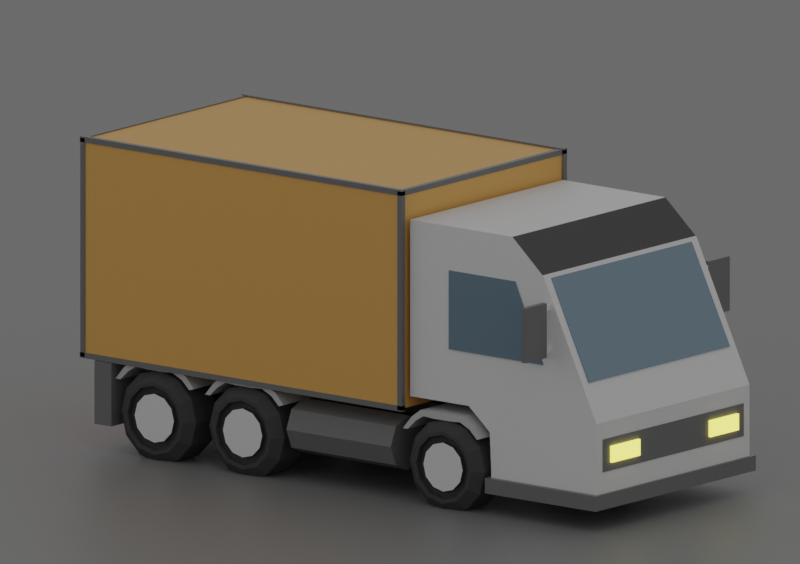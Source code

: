 # Source: Lorry.blend  (saved by Blender 2.92.15; exported with 4.5.12 LTS)
import bpy
from mathutils import Matrix  # noqa: F401  (used for matrix-valued properties, if any)

bpy.ops.wm.read_factory_settings(use_empty=True)
scene = bpy.context.scene
scene.name = 'Scene'

# ---- collections
col_collection = bpy.data.collections.new('Collection'); scene.collection.children.link(col_collection)

# ---- materials (node trees are filled in below, after node groups)
mat_material_006 = bpy.data.materials.new('Material.006')
mat_material_006.use_transparent_shadow = False
mat_material_003 = bpy.data.materials.new('Material.003')
mat_material_003.use_transparent_shadow = False
mat_material_001 = bpy.data.materials.new('Material.001')
mat_material_001.use_transparent_shadow = False
mat_material_002 = bpy.data.materials.new('Material.002')
mat_material_002.use_transparent_shadow = False
mat_material_004 = bpy.data.materials.new('Material.004')
mat_material_004.use_transparent_shadow = False
mat_tire_001 = bpy.data.materials.new('tire.001')
mat_tire_001.alpha_threshold = 0.0
mat_tire_001.use_transparent_shadow = False
mat_tire_001.diffuse_color = (0.07658, 0.07658, 0.07658, 1.0)
mat_tire_001.roughness = 0.5
mat_wheelhub_001 = bpy.data.materials.new('wheelhub.001')
mat_wheelhub_001.alpha_threshold = 0.0
mat_wheelhub_001.use_transparent_shadow = False
mat_wheelhub_001.roughness = 0.5
mat_axle_001 = bpy.data.materials.new('axle.001')
mat_axle_001.alpha_threshold = 0.0
mat_axle_001.use_transparent_shadow = False
mat_axle_001.diffuse_color = (0.06372, 0.06372, 0.06372, 1.0)
mat_axle_001.roughness = 0.5
mat_material_007 = bpy.data.materials.new('Material.007')
mat_material_007.use_transparent_shadow = False
mat_material_005 = bpy.data.materials.new('Material.005')
mat_material_005.use_transparent_shadow = False
mat_material = bpy.data.materials.new('Material')
mat_material.use_transparent_shadow = False
mat_material_008 = bpy.data.materials.new('Material.008')
mat_material_008.use_transparent_shadow = False

# ---- material node trees
mat_material_006.use_nodes = True; mat_material_006.node_tree.nodes.clear()
_N = mat_material_006.node_tree.nodes; _L = mat_material_006.node_tree.links
n0 = _N.new('ShaderNodeBsdfPrincipled'); n0.name = 'Principled BSDF'; n0.location = (10, 300)
n0.distribution = 'GGX'
n0.subsurface_method = 'BURLEY'
n0.inputs[3].default_value = 1.45
n0.inputs[27].default_value = (0.0, 0.0, 0.0, 1.0)
n0.inputs[28].default_value = 1.0
n1 = _N.new('ShaderNodeOutputMaterial'); n1.name = 'Material Output'; n1.location = (300, 300)
_L.new(n0.outputs[0], n1.inputs[0])
n1.is_active_output = True
mat_material_003.use_nodes = True; mat_material_003.node_tree.nodes.clear()
_N = mat_material_003.node_tree.nodes; _L = mat_material_003.node_tree.links
n0 = _N.new('ShaderNodeBsdfPrincipled'); n0.name = 'Principled BSDF'; n0.location = (10, 300)
n0.distribution = 'GGX'
n0.subsurface_method = 'BURLEY'
n0.inputs[0].default_value = (0.04445, 0.04445, 0.04445, 1.0)
n0.inputs[3].default_value = 1.45
n0.inputs[27].default_value = (0.0, 0.0, 0.0, 1.0)
n0.inputs[28].default_value = 1.0
n1 = _N.new('ShaderNodeOutputMaterial'); n1.name = 'Material Output'; n1.location = (300, 300)
_L.new(n0.outputs[0], n1.inputs[0])
n1.is_active_output = True
mat_material_001.use_nodes = True; mat_material_001.node_tree.nodes.clear()
_N = mat_material_001.node_tree.nodes; _L = mat_material_001.node_tree.links
n0 = _N.new('ShaderNodeBsdfPrincipled'); n0.name = 'Principled BSDF'; n0.location = (10, 300)
n0.distribution = 'GGX'
n0.subsurface_method = 'BURLEY'
n0.inputs[0].default_value = (0.1786, 0.262, 0.3343, 1.0)
n0.inputs[1].default_value = 0.2206
n0.inputs[2].default_value = 0.0
n0.inputs[3].default_value = 1.45
n0.inputs[27].default_value = (0.0, 0.0, 0.0, 1.0)
n0.inputs[28].default_value = 1.0
n1 = _N.new('ShaderNodeOutputMaterial'); n1.name = 'Material Output'; n1.location = (300, 300)
_L.new(n0.outputs[0], n1.inputs[0])
n1.is_active_output = True
mat_material_002.use_nodes = True; mat_material_002.node_tree.nodes.clear()
_N = mat_material_002.node_tree.nodes; _L = mat_material_002.node_tree.links
n0 = _N.new('ShaderNodeBsdfPrincipled'); n0.name = 'Principled BSDF'; n0.location = (10, 300)
n0.distribution = 'GGX'
n0.subsurface_method = 'BURLEY'
n0.inputs[0].default_value = (0.1845, 0.1845, 0.1845, 1.0)
n0.inputs[2].default_value = 0.2794
n0.inputs[3].default_value = 1.45
n0.inputs[13].default_value = 0.09559
n0.inputs[27].default_value = (0.0, 0.0, 0.0, 1.0)
n0.inputs[28].default_value = 1.0
n1 = _N.new('ShaderNodeOutputMaterial'); n1.name = 'Material Output'; n1.location = (300, 300)
_L.new(n0.outputs[0], n1.inputs[0])
n1.is_active_output = True
mat_material_004.use_nodes = True; mat_material_004.node_tree.nodes.clear()
_N = mat_material_004.node_tree.nodes; _L = mat_material_004.node_tree.links
n0 = _N.new('ShaderNodeBsdfPrincipled'); n0.name = 'Principled BSDF'; n0.location = (10, 300)
n0.distribution = 'GGX'
n0.subsurface_method = 'BURLEY'
n0.inputs[0].default_value = (0.7991, 0.7084, 0.107, 1.0)
n0.inputs[3].default_value = 1.45
n0.inputs[27].default_value = (0.7991, 0.7084, 0.107, 1.0)
n0.inputs[28].default_value = 2.6
n1 = _N.new('ShaderNodeOutputMaterial'); n1.name = 'Material Output'; n1.location = (300, 300)
_L.new(n0.outputs[0], n1.inputs[0])
n1.is_active_output = True
mat_material_007.use_nodes = True; mat_material_007.node_tree.nodes.clear()
_N = mat_material_007.node_tree.nodes; _L = mat_material_007.node_tree.links
n0 = _N.new('ShaderNodeBsdfPrincipled'); n0.name = 'Principled BSDF'; n0.location = (10, 300)
n0.distribution = 'GGX'
n0.subsurface_method = 'BURLEY'
n0.inputs[0].default_value = (0.8, 0.4194, 0.1064, 1.0)
n0.inputs[3].default_value = 1.45
n0.inputs[27].default_value = (0.0, 0.0, 0.0, 1.0)
n0.inputs[28].default_value = 1.0
n1 = _N.new('ShaderNodeOutputMaterial'); n1.name = 'Material Output'; n1.location = (300, 300)
_L.new(n0.outputs[0], n1.inputs[0])
n1.is_active_output = True
mat_material_005.use_nodes = True; mat_material_005.node_tree.nodes.clear()
_N = mat_material_005.node_tree.nodes; _L = mat_material_005.node_tree.links
n0 = _N.new('ShaderNodeBsdfPrincipled'); n0.name = 'Principled BSDF'; n0.location = (10, 300)
n0.distribution = 'GGX'
n0.subsurface_method = 'BURLEY'
n0.inputs[0].default_value = (0.7991, 0.03071, 0.03434, 1.0)
n0.inputs[3].default_value = 1.45
n0.inputs[18].default_value = 0.4191
n0.inputs[27].default_value = (0.7991, 0.03071, 0.03434, 1.0)
n0.inputs[28].default_value = 2.4
n1 = _N.new('ShaderNodeOutputMaterial'); n1.name = 'Material Output'; n1.location = (300, 300)
_L.new(n0.outputs[0], n1.inputs[0])
n1.is_active_output = True
mat_material.use_nodes = True; mat_material.node_tree.nodes.clear()
_N = mat_material.node_tree.nodes; _L = mat_material.node_tree.links
n0 = _N.new('ShaderNodeBsdfPrincipled'); n0.name = 'Principled BSDF'; n0.location = (10, 300)
n0.distribution = 'GGX'
n0.subsurface_method = 'BURLEY'
n0.inputs[0].default_value = (0.5173, 0.5173, 0.5173, 1.0)
n0.inputs[3].default_value = 1.45
n0.inputs[27].default_value = (0.0, 0.0, 0.0, 1.0)
n0.inputs[28].default_value = 1.0
n1 = _N.new('ShaderNodeOutputMaterial'); n1.name = 'Material Output'; n1.location = (300, 300)
_L.new(n0.outputs[0], n1.inputs[0])
n1.is_active_output = True
mat_material_008.use_nodes = True; mat_material_008.node_tree.nodes.clear()
_N = mat_material_008.node_tree.nodes; _L = mat_material_008.node_tree.links
n0 = _N.new('ShaderNodeBsdfPrincipled'); n0.name = 'Principled BSDF'; n0.location = (10, 300)
n0.distribution = 'GGX'
n0.subsurface_method = 'BURLEY'
n0.inputs[0].default_value = (0.214, 0.214, 0.214, 1.0)
n0.inputs[3].default_value = 1.45
n0.inputs[27].default_value = (0.0, 0.0, 0.0, 1.0)
n0.inputs[28].default_value = 1.0
n1 = _N.new('ShaderNodeOutputMaterial'); n1.name = 'Material Output'; n1.location = (300, 300)
_L.new(n0.outputs[0], n1.inputs[0])
n1.is_active_output = True

# ---- world
world_world = bpy.data.worlds.new('World'); scene.world = world_world
world_world.use_nodes = True; world_world.node_tree.nodes.clear()
_N = world_world.node_tree.nodes; _L = world_world.node_tree.links
n0 = _N.new('ShaderNodeOutputWorld'); n0.name = 'World Output'; n0.location = (300, 300)
n1 = _N.new('ShaderNodeBackground'); n1.name = 'Background'; n1.location = (10, 300)
n1.inputs[0].default_value = (0.65, 0.65, 0.65, 1.0)
n1.inputs[1].default_value = 0.6
_L.new(n1.outputs[0], n0.inputs[0])
n0.is_active_output = True
world_world.color = (0.05088, 0.05088, 0.05088)
world_world.use_sun_shadow = False
world_world.sun_shadow_jitter_overblur = 0.0

# ---- cameras
cam_camera = bpy.data.cameras.new('Camera')
cam_camera.type = 'ORTHO'
cam_camera.ortho_scale = 14.3

# ---- meshes
me_cube_002 = bpy.data.meshes.new('Cube.002')
me_cube_002.from_pydata([(-1.0, -1.003, -1.225), (-1.0, -1.0, 1.0), (-1.0, 1.0, -1.0), (-1.0, 0.7079, 1.393), (1.0, -1.003, -1.225), (1.0, -1.0, 1.0), (1.0, 1.0, -1.0), (1.0, 0.7079, 1.393), (-1.0, 1.935, -1.169), (-1.0, 1.935, -1.164), (1.0, 1.935, -1.169), (1.0, 1.935, -1.164), (-1.0, -1.751, -1.225), (-1.0, -1.751, 1.0), (1.0, -1.751, -1.225), (1.0, -1.751, 1.0), (-1.0, -0.486, -2.275), (-1.0, 1.0, -2.275), (1.0, -0.486, -2.275), (1.0, 1.0, -2.275), (-1.0, 1.935, -2.275), (1.0, 1.935, -2.275), (-1.0, 0.0, -1.0), (-1.0, 0.0, 1.0), (1.0, 0.0, -1.0), (1.0, 0.0, 1.0), (-1.0, 0.0, -2.275), (1.0, 0.0, -2.275), (-1.0, -0.5207, -1.638), (1.0, -0.5207, -1.638), (1.0, 1.0, -1.638), (1.0, 1.935, -1.638), (-1.0, 1.935, -1.638), (-1.0, 1.0, -1.638), (1.0, 0.0, -1.638), (-1.0, 0.0, -1.638), (-1.0, -0.486, -2.617), (-1.0, 1.0, -2.617), (1.0, -0.486, -2.617), (1.0, 1.0, -2.617), (-1.0, 1.935, -2.617), (1.0, 1.935, -2.617), (-1.0, 0.0, -2.617), (1.0, 0.0, -2.617), (-1.0, -2.349, -1.225), (-1.0, -2.349, 1.0), (1.0, -2.349, -1.225), (1.0, -2.349, 1.0), (-1.0, -1.0, 2.001), (-1.0, 0.7079, 1.382), (1.0, -1.0, 2.001), (1.0, 0.7079, 1.382), (-1.0, -1.751, 2.001), (1.0, -1.751, 2.001), (-1.0, 0.0, 2.001), (1.0, 0.0, 2.001), (-1.0, -2.349, 2.001), (1.0, -2.349, 2.001), (-0.9197, 1.541, -0.5179), (-0.9197, 0.6608, 1.278), (-0.9197, 1.631, -0.4739), (-0.9197, 0.7506, 1.322), (0.9197, 1.541, -0.5179), (0.9197, 0.6608, 1.278), (0.9197, 1.631, -0.4739), (0.9197, 0.7506, 1.322), (-1.012, -1.444, -0.242), (-1.012, -1.444, 1.198), (-1.012, 0.03705, -0.242), (-1.012, 0.0741, 1.198), (-0.8278, -1.444, -0.242), (-0.8278, -1.444, 1.198), (-0.8278, 0.03705, -0.242), (-0.8278, 0.0741, 1.198), (-1.012, 0.7184, -0.242), (-1.012, 0.7184, -0.2427), (-0.8278, 0.7184, -0.242), (-0.8278, 0.7184, -0.2427), (0.8278, -1.444, -0.242), (0.8278, -1.444, 1.198), (0.8278, 0.03705, -0.242), (0.8278, 0.0741, 1.198), (1.012, -1.444, -0.242), (1.012, -1.444, 1.198), (1.012, 0.03705, -0.242), (1.012, 0.0741, 1.198), (0.8278, 0.7184, -0.242), (0.8278, 0.7184, -0.2427), (1.012, 0.7184, -0.242), (1.012, 0.7184, -0.2427), (-0.9197, 1.746, -2.073), (-0.9197, 1.746, -1.473), (-0.9197, 1.946, -2.073), (-0.9197, 1.946, -1.473), (0.9197, 1.746, -2.073), (0.9197, 1.746, -1.473), (0.9197, 1.946, -2.073), (0.9197, 1.946, -1.473), (0.4599, 1.796, -1.923), (0.4599, 1.796, -1.623), (0.4599, 1.996, -1.923), (0.4599, 1.996, -1.623), (0.8278, 1.796, -1.923), (0.8278, 1.796, -1.623), (0.8278, 1.996, -1.923), (0.8278, 1.996, -1.623), (-0.8278, 1.796, -1.923), (-0.8278, 1.796, -1.623), (-0.8278, 1.996, -1.923), (-0.8278, 1.996, -1.623), (-0.4599, 1.796, -1.923), (-0.4599, 1.796, -1.623), (-0.4599, 1.996, -1.923), (-0.4599, 1.996, -1.623), (-1.048, -0.5484, -2.743), (-1.048, -0.5484, -2.465), (-1.048, 1.997, -2.743), (-1.048, 1.997, -2.465), (1.048, -0.5484, -2.743), (1.048, -0.5484, -2.465), (1.048, 1.997, -2.743), (1.048, 1.997, -2.465)], [], [(22, 23, 3, 2), (3, 7, 11, 9), (24, 25, 5, 4), (0, 4, 14, 12), (31, 30, 19, 21), (45, 47, 57, 56), (8, 9, 11, 10), (2, 3, 9, 8), (7, 6, 10, 11), (29, 28, 16, 18), (12, 14, 46, 44), (3, 23, 54, 49), (4, 5, 15, 14), (1, 0, 12, 13), (20, 21, 41, 40), (21, 19, 39, 41), (32, 31, 21, 20), (35, 33, 17, 26), (33, 32, 20, 17), (34, 29, 18, 27), (30, 34, 27, 19), (28, 35, 26, 16), (27, 18, 38, 43), (13, 45, 56, 52), (6, 7, 25, 24), (0, 1, 23, 22), (0, 22, 35, 28), (6, 24, 34, 30), (24, 4, 29, 34), (2, 8, 32, 33), (22, 2, 33, 35), (8, 10, 31, 32), (4, 0, 28, 29), (10, 6, 30, 31), (42, 43, 38, 36), (39, 37, 40, 41), (37, 39, 43, 42), (19, 27, 43, 39), (16, 26, 42, 36), (26, 17, 37, 42), (17, 20, 40, 37), (18, 16, 36, 38), (46, 47, 45, 44), (13, 12, 44, 45), (7, 3, 49, 51), (14, 15, 47, 46), (55, 54, 48, 50), (50, 48, 52, 53), (51, 49, 54, 55), (53, 52, 56, 57), (1, 13, 52, 48), (25, 7, 51, 55), (47, 15, 53, 57), (15, 5, 50, 53), (23, 1, 48, 54), (5, 25, 55, 50), (58, 59, 61, 60), (60, 61, 65, 64), (64, 65, 63, 62), (62, 63, 59, 58), (60, 64, 62, 58), (65, 61, 59, 63), (66, 67, 69, 68), (73, 72, 76, 77), (72, 73, 71, 70), (70, 71, 67, 66), (68, 72, 70, 66), (73, 69, 67, 71), (74, 75, 77, 76), (72, 68, 74, 76), (69, 73, 77, 75), (68, 69, 75, 74), (78, 79, 81, 80), (85, 84, 88, 89), (84, 85, 83, 82), (82, 83, 79, 78), (80, 84, 82, 78), (85, 81, 79, 83), (86, 87, 89, 88), (84, 80, 86, 88), (81, 85, 89, 87), (80, 81, 87, 86), (90, 91, 93, 92), (92, 93, 97, 96), (96, 97, 95, 94), (94, 95, 91, 90), (92, 96, 94, 90), (97, 93, 91, 95), (98, 99, 101, 100), (100, 101, 105, 104), (104, 105, 103, 102), (102, 103, 99, 98), (100, 104, 102, 98), (105, 101, 99, 103), (106, 107, 109, 108), (108, 109, 113, 112), (112, 113, 111, 110), (110, 111, 107, 106), (108, 112, 110, 106), (113, 109, 107, 111), (114, 115, 117, 116), (116, 117, 121, 120), (120, 121, 119, 118), (118, 119, 115, 114), (116, 120, 118, 114), (121, 117, 115, 119)])
me_cube_002.polygons.foreach_set('material_index', [0, 0, 0, 0, 0, 0, 0, 0, 0, 0, 0, 0, 0, 0, 0, 0, 0, 0, 0, 0, 0, 0, 0, 0, 0, 0, 0, 0, 0, 0, 0, 0, 0, 0, 0, 0, 0, 0, 0, 0, 0, 0, 0, 0, 0, 0, 0, 0, 1, 0, 0, 0, 0, 0, 0, 0, 2, 2, 2, 2, 2, 2, 2, 2, 2, 2, 2, 2, 2, 2, 2, 2, 2, 2, 2, 2, 2, 2, 2, 2, 2, 2, 3, 3, 3, 3, 3, 3, 4, 4, 4, 4, 4, 4, 4, 4, 4, 4, 4, 4, 3, 3, 3, 3, 3, 3])
_uv = me_cube_002.uv_layers.new(name='UVMap')
_uv.uv.foreach_set('vector', [0.375, 0.125, 0.625, 0.125, 0.625, 0.25, 0.375, 0.25, 0.875, 0.5, 0.625, 0.5, 0.625, 0.5, 0.875, 0.5, 0.375, 0.625, 0.625, 0.625, 0.625, 0.75, 0.375, 0.75, 0.125, 0.75, 0.375, 0.75, 0.375, 0.75, 0.125, 0.75, 0.375, 0.5, 0.375, 0.5, 0.375, 0.5, 0.375, 0.5, 0.625, 1.0, 0.625, 0.75, 0.625, 0.75, 0.625, 1.0, 0.375, 0.25, 0.625, 0.25, 0.625, 0.5, 0.375, 0.5, 0.375, 0.25, 0.625, 0.25, 0.625, 0.25, 0.375, 0.25, 0.625, 0.5, 0.375, 0.5, 0.375, 0.5, 0.625, 0.5, 0.375, 0.75, 0.125, 0.75, 0.125, 0.75, 0.375, 0.75, 0.125, 0.75, 0.375, 0.75, 0.375, 0.75, 0.125, 0.75, 0.625, 0.25, 0.625, 0.125, 0.625, 0.125, 0.625, 0.25, 0.375, 0.75, 0.625, 0.75, 0.625, 0.75, 0.375, 0.75, 0.625, 0.0, 0.375, 0.0, 0.375, 0.0, 0.625, 0.0, 0.375, 0.25, 0.375, 0.5, 0.375, 0.5, 0.375, 0.25, 0.375, 0.5, 0.375, 0.5, 0.375, 0.5, 0.375, 0.5, 0.375, 0.25, 0.375, 0.5, 0.375, 0.5, 0.375, 0.25, 0.375, 0.125, 0.375, 0.25, 0.375, 0.25, 0.375, 0.125, 0.375, 0.25, 0.375, 0.25, 0.375, 0.25, 0.375, 0.25, 0.375, 0.625, 0.375, 0.75, 0.375, 0.75, 0.375, 0.625, 0.375, 0.5, 0.375, 0.625, 0.375, 0.625, 0.375, 0.5, 0.375, 0.0, 0.375, 0.125, 0.375, 0.125, 0.375, 0.0, 0.375, 0.625, 0.375, 0.75, 0.375, 0.75, 0.375, 0.625, 0.625, 0.0, 0.625, 0.0, 0.625, 0.0, 0.625, 0.0, 0.375, 0.5, 0.625, 0.5, 0.625, 0.625, 0.375, 0.625, 0.375, 0.0, 0.625, 0.0, 0.625, 0.125, 0.375, 0.125, 0.375, 0.0, 0.375, 0.125, 0.375, 0.125, 0.375, 0.0, 0.375, 0.5, 0.375, 0.625, 0.375, 0.625, 0.375, 0.5, 0.375, 0.625, 0.375, 0.75, 0.375, 0.75, 0.375, 0.625, 0.375, 0.25, 0.375, 0.25, 0.375, 0.25, 0.375, 0.25, 0.375, 0.125, 0.375, 0.25, 0.375, 0.25, 0.375, 0.125, 0.375, 0.25, 0.375, 0.5, 0.375, 0.5, 0.375, 0.25, 0.375, 0.75, 0.125, 0.75, 0.125, 0.75, 0.375, 0.75, 0.375, 0.5, 0.375, 0.5, 0.375, 0.5, 0.375, 0.5, 0.125, 0.625, 0.375, 0.625, 0.375, 0.75, 0.125, 0.75, 0.375, 0.5, 0.125, 0.5, 0.125, 0.5, 0.375, 0.5, 0.125, 0.5, 0.375, 0.5, 0.375, 0.625, 0.125, 0.625, 0.375, 0.5, 0.375, 0.625, 0.375, 0.625, 0.375, 0.5, 0.375, 0.0, 0.375, 0.125, 0.375, 0.125, 0.375, 0.0, 0.375, 0.125, 0.375, 0.25, 0.375, 0.25, 0.375, 0.125, 0.375, 0.25, 0.375, 0.25, 0.375, 0.25, 0.375, 0.25, 0.375, 0.75, 0.125, 0.75, 0.125, 0.75, 0.375, 0.75, 0.375, 0.75, 0.625, 0.75, 0.625, 1.0, 0.375, 1.0, 0.625, 0.0, 0.375, 0.0, 0.375, 0.0, 0.625, 0.0, 0.625, 0.5, 0.875, 0.5, 0.875, 0.5, 0.625, 0.5, 0.375, 0.75, 0.625, 0.75, 0.625, 0.75, 0.375, 0.75, 0.625, 0.625, 0.875, 0.625, 0.875, 0.75, 0.625, 0.75, 0.625, 0.75, 0.875, 0.75, 0.875, 0.75, 0.625, 0.75, 0.625, 0.5, 0.875, 0.5, 0.875, 0.625, 0.625, 0.625, 0.625, 0.75, 0.875, 0.75, 0.875, 0.75, 0.625, 0.75, 0.625, 0.0, 0.625, 0.0, 0.625, 0.0, 0.625, 0.0, 0.625, 0.625, 0.625, 0.5, 0.625, 0.5, 0.625, 0.625, 0.625, 0.75, 0.625, 0.75, 0.625, 0.75, 0.625, 0.75, 0.625, 0.75, 0.625, 0.75, 0.625, 0.75, 0.625, 0.75, 0.625, 0.125, 0.625, 0.0, 0.625, 0.0, 0.625, 0.125, 0.625, 0.75, 0.625, 0.625, 0.625, 0.625, 0.625, 0.75, 0.375, 0.0, 0.625, 0.0, 0.625, 0.25, 0.375, 0.25, 0.375, 0.25, 0.625, 0.25, 0.625, 0.5, 0.375, 0.5, 0.375, 0.5, 0.625, 0.5, 0.625, 0.75, 0.375, 0.75, 0.375, 0.75, 0.625, 0.75, 0.625, 1.0, 0.375, 1.0, 0.125, 0.5, 0.375, 0.5, 0.375, 0.75, 0.125, 0.75, 0.625, 0.5, 0.875, 0.5, 0.875, 0.75, 0.625, 0.75, 0.375, 0.0, 0.625, 0.0, 0.625, 0.25, 0.375, 0.25, 0.625, 0.5, 0.375, 0.5, 0.375, 0.5, 0.625, 0.5, 0.375, 0.5, 0.625, 0.5, 0.625, 0.75, 0.375, 0.75, 0.375, 0.75, 0.625, 0.75, 0.625, 1.0, 0.375, 1.0, 0.125, 0.5, 0.375, 0.5, 0.375, 0.75, 0.125, 0.75, 0.625, 0.5, 0.875, 0.5, 0.875, 0.75, 0.625, 0.75, 0.375, 0.25, 0.625, 0.25, 0.625, 0.5, 0.375, 0.5, 0.375, 0.5, 0.125, 0.5, 0.125, 0.5, 0.375, 0.5, 0.875, 0.5, 0.625, 0.5, 0.625, 0.5, 0.875, 0.5, 0.375, 0.25, 0.625, 0.25, 0.625, 0.25, 0.375, 0.25, 0.375, 0.0, 0.625, 0.0, 0.625, 0.25, 0.375, 0.25, 0.625, 0.5, 0.375, 0.5, 0.375, 0.5, 0.625, 0.5, 0.375, 0.5, 0.625, 0.5, 0.625, 0.75, 0.375, 0.75, 0.375, 0.75, 0.625, 0.75, 0.625, 1.0, 0.375, 1.0, 0.125, 0.5, 0.375, 0.5, 0.375, 0.75, 0.125, 0.75, 0.625, 0.5, 0.875, 0.5, 0.875, 0.75, 0.625, 0.75, 0.375, 0.25, 0.625, 0.25, 0.625, 0.5, 0.375, 0.5, 0.375, 0.5, 0.125, 0.5, 0.125, 0.5, 0.375, 0.5, 0.875, 0.5, 0.625, 0.5, 0.625, 0.5, 0.875, 0.5, 0.375, 0.25, 0.625, 0.25, 0.625, 0.25, 0.375, 0.25, 0.375, 0.0, 0.625, 0.0, 0.625, 0.25, 0.375, 0.25, 0.375, 0.25, 0.625, 0.25, 0.625, 0.5, 0.375, 0.5, 0.375, 0.5, 0.625, 0.5, 0.625, 0.75, 0.375, 0.75, 0.375, 0.75, 0.625, 0.75, 0.625, 1.0, 0.375, 1.0, 0.125, 0.5, 0.375, 0.5, 0.375, 0.75, 0.125, 0.75, 0.625, 0.5, 0.875, 0.5, 0.875, 0.75, 0.625, 0.75, 0.375, 0.0, 0.625, 0.0, 0.625, 0.25, 0.375, 0.25, 0.375, 0.25, 0.625, 0.25, 0.625, 0.5, 0.375, 0.5, 0.375, 0.5, 0.625, 0.5, 0.625, 0.75, 0.375, 0.75, 0.375, 0.75, 0.625, 0.75, 0.625, 1.0, 0.375, 1.0, 0.125, 0.5, 0.375, 0.5, 0.375, 0.75, 0.125, 0.75, 0.625, 0.5, 0.875, 0.5, 0.875, 0.75, 0.625, 0.75, 0.375, 0.0, 0.625, 0.0, 0.625, 0.25, 0.375, 0.25, 0.375, 0.25, 0.625, 0.25, 0.625, 0.5, 0.375, 0.5, 0.375, 0.5, 0.625, 0.5, 0.625, 0.75, 0.375, 0.75, 0.375, 0.75, 0.625, 0.75, 0.625, 1.0, 0.375, 1.0, 0.125, 0.5, 0.375, 0.5, 0.375, 0.75, 0.125, 0.75, 0.625, 0.5, 0.875, 0.5, 0.875, 0.75, 0.625, 0.75, 0.375, 0.0, 0.625, 0.0, 0.625, 0.25, 0.375, 0.25, 0.375, 0.25, 0.625, 0.25, 0.625, 0.5, 0.375, 0.5, 0.375, 0.5, 0.625, 0.5, 0.625, 0.75, 0.375, 0.75, 0.375, 0.75, 0.625, 0.75, 0.625, 1.0, 0.375, 1.0, 0.125, 0.5, 0.375, 0.5, 0.375, 0.75, 0.125, 0.75, 0.625, 0.5, 0.875, 0.5, 0.875, 0.75, 0.625, 0.75])
me_cube_002.materials.append(mat_material_006)
me_cube_002.materials.append(mat_material_003)
me_cube_002.materials.append(mat_material_001)
me_cube_002.materials.append(mat_material_002)
me_cube_002.materials.append(mat_material_004)
me_cube_002.use_remesh_fix_poles = True
me_cube_002.use_remesh_preserve_attributes = False
me_cube_002.use_mirror_vertex_groups = False
me_cube_002.update()
me_cylinder_001 = bpy.data.meshes.new('Cylinder.001')
me_cylinder_001.from_pydata([(0.0, 1.0, -3.518), (0.0, 1.0, 1.0), (0.5, 0.866, -3.518), (0.5, 0.866, 1.0), (0.866, 0.5, -3.518), (0.866, 0.5, 1.0), (1.0, -5.945e-08, -3.518), (1.0, -4.371e-08, 1.0), (0.866, -0.5, -3.518), (0.866, -0.5, 1.0), (0.5, -0.866, -3.518), (0.5, -0.866, 1.0), (1.51e-07, -1.0, -3.518), (1.51e-07, -1.0, 1.0), (-0.5, -0.866, -3.518), (-0.5, -0.866, 1.0), (-0.866, -0.5, -3.518), (-0.866, -0.5, 1.0), (-1.0, -4.807e-07, -3.518), (-1.0, -4.649e-07, 1.0), (-0.866, 0.5, -3.518), (-0.866, 0.5, 1.0), (-0.5, 0.866, -3.518), (-0.5, 0.866, 1.0), (0.3889, 0.6735, 2.133), (-2.208e-09, 0.7777, 2.133), (0.6735, 0.3889, 2.133), (0.7777, -5.94e-08, 2.133), (0.6735, -0.3889, 2.133), (0.3889, -0.6735, 2.133), (1.152e-07, -0.7777, 2.133), (-0.3889, -0.6735, 2.133), (-0.6735, -0.3889, 2.133), (-0.7777, -3.87e-07, 2.133), (-0.6735, 0.3889, 2.133), (-0.3889, 0.6735, 2.133), (0.3473, 0.6016, 2.133), (-5.42e-09, 0.6947, 2.133), (0.6016, 0.3473, 2.133), (0.6947, -6.685e-08, 2.133), (0.6016, -0.3473, 2.133), (0.3473, -0.6016, 2.133), (9.947e-08, -0.6947, 2.133), (-0.3473, -0.6016, 2.133), (-0.6016, -0.3473, 2.133), (-0.6947, -3.594e-07, 2.133), (-0.6016, 0.3473, 2.133), (-0.3473, 0.6016, 2.133), (0.3473, 0.6016, 1.271), (-5.42e-09, 0.6947, 1.271), (0.6016, 0.3473, 1.271), (0.6947, -7.224e-08, 1.271), (0.6016, -0.3473, 1.271), (0.3473, -0.6016, 1.271), (9.947e-08, -0.6947, 1.271), (-0.3473, -0.6016, 1.271), (-0.6016, -0.3473, 1.271), (-0.6947, -3.648e-07, 1.271), (-0.6016, 0.3473, 1.271), (-0.3473, 0.6016, 1.271), (0.2612, 0.4524, 1.271), (-1.024e-08, 0.5224, 1.271), (0.4524, 0.2612, 1.271), (0.5224, -9.251e-08, 1.271), (0.4524, -0.2612, 1.271), (0.2612, -0.4524, 1.271), (6.864e-08, -0.5224, 1.271), (-0.2612, -0.4524, 1.271), (-0.4524, -0.2612, 1.271), (-0.5224, -3.125e-07, 1.271), (-0.4524, 0.2612, 1.271), (-0.2612, 0.4524, 1.271), (0.2612, 0.4524, 1.939), (-1.024e-08, 0.5224, 1.939), (0.4524, 0.2612, 1.939), (0.5224, -8.833e-08, 1.939), (0.4524, -0.2612, 1.939), (0.2612, -0.4524, 1.939), (6.864e-08, -0.5224, 1.939), (-0.2612, -0.4524, 1.939), (-0.4524, -0.2612, 1.939), (-0.5224, -3.084e-07, 1.939), (-0.4524, 0.2612, 1.939), (-0.2612, 0.4524, 1.939), (-0.03126, 0.1981, -28.59), (-0.03126, 0.1981, -0.863), (0.1475, 0.06826, -28.59), (0.1475, 0.06826, -0.863), (0.07921, -0.1419, -28.59), (0.07921, -0.1419, -0.863), (-0.1417, -0.1419, -28.59), (-0.1417, -0.1419, -0.863), (-0.21, 0.06826, -28.59), (-0.21, 0.06826, -0.863), (-1.267e-06, 1.0, -27.39), (-1.477e-06, 1.0, -31.91), (-0.5, 0.866, -27.39), (-0.5, 0.866, -31.91), (-0.866, 0.5, -27.39), (-0.866, 0.5, -31.91), (-1.0, -4.111e-07, -27.39), (-1.0, -4.518e-07, -31.91), (-0.866, -0.5, -27.39), (-0.866, -0.5, -31.91), (-0.5, -0.866, -27.39), (-0.5, -0.866, -31.91), (-1.418e-06, -1.0, -27.39), (-1.628e-06, -1.0, -31.91), (0.5, -0.866, -27.39), (0.5, -0.866, -31.91), (0.866, -0.5, -27.39), (0.866, -0.5, -31.91), (1.0, -8.323e-07, -27.39), (1.0, -8.73e-07, -31.91), (0.866, 0.5, -27.39), (0.866, 0.5, -31.91), (0.5, 0.866, -27.39), (0.5, 0.866, -31.91), (-0.3889, 0.6735, -33.04), (-1.528e-06, 0.7777, -33.04), (-0.6735, 0.3889, -33.04), (-0.7777, -4.817e-07, -33.04), (-0.6735, -0.3889, -33.04), (-0.3889, -0.6735, -33.04), (-1.645e-06, -0.7777, -33.04), (0.3889, -0.6735, -33.04), (0.6735, -0.3889, -33.04), (0.7777, -8.093e-07, -33.04), (0.6735, 0.3889, -33.04), (0.3889, 0.6735, -33.04), (-0.3473, 0.6016, -33.04), (-1.524e-06, 0.6947, -33.04), (-0.6016, 0.3473, -33.04), (-0.6947, -4.891e-07, -33.04), (-0.6016, -0.3473, -33.04), (-0.3473, -0.6016, -33.04), (-1.629e-06, -0.6947, -33.04), (0.3473, -0.6016, -33.04), (0.6016, -0.3473, -33.04), (0.6947, -7.817e-07, -33.04), (0.6016, 0.3473, -33.04), (0.3473, 0.6016, -33.04), (-0.3473, 0.6016, -32.18), (-1.484e-06, 0.6947, -32.18), (-0.6016, 0.3473, -32.18), (-0.6947, -4.838e-07, -32.18), (-0.6016, -0.3473, -32.18), (-0.3473, -0.6016, -32.18), (-1.589e-06, -0.6947, -32.18), (0.3473, -0.6016, -32.18), (0.6016, -0.3473, -32.18), (0.6947, -7.763e-07, -32.18), (0.6016, 0.3473, -32.18), (0.3473, 0.6016, -32.18), (-0.2612, 0.4524, -32.18), (-1.48e-06, 0.5224, -32.18), (-0.4524, 0.2612, -32.18), (-0.5224, -5.04e-07, -32.18), (-0.4524, -0.2612, -32.18), (-0.2612, -0.4524, -32.18), (-1.558e-06, -0.5224, -32.18), (0.2612, -0.4524, -32.18), (0.4524, -0.2612, -32.18), (0.5224, -7.241e-07, -32.18), (0.4524, 0.2612, -32.18), (0.2612, 0.4524, -32.18), (-0.2612, 0.4524, -32.85), (-1.511e-06, 0.5224, -32.85), (-0.4524, 0.2612, -32.85), (-0.5224, -5.082e-07, -32.85), (-0.4524, -0.2612, -32.85), (-0.2612, -0.4524, -32.85), (-1.59e-06, -0.5224, -32.85), (0.2612, -0.4524, -32.85), (0.4524, -0.2612, -32.85), (0.5224, -7.282e-07, -32.85), (0.4524, 0.2612, -32.85), (0.2612, 0.4524, -32.85)], [], [(0, 1, 3, 2), (2, 3, 5, 4), (4, 5, 7, 6), (6, 7, 9, 8), (8, 9, 11, 10), (10, 11, 13, 12), (12, 13, 15, 14), (14, 15, 17, 16), (16, 17, 19, 18), (18, 19, 21, 20), (9, 7, 27, 28), (20, 21, 23, 22), (22, 23, 1, 0), (0, 2, 4, 6, 8, 10, 12, 14, 16, 18, 20, 22), (27, 26, 38, 39), (1, 23, 35, 25), (3, 1, 25, 24), (7, 5, 26, 27), (23, 21, 34, 35), (5, 3, 24, 26), (21, 19, 33, 34), (19, 17, 32, 33), (17, 15, 31, 32), (15, 13, 30, 31), (13, 11, 29, 30), (11, 9, 28, 29), (39, 38, 50, 51), (34, 33, 45, 46), (31, 30, 42, 43), (28, 27, 39, 40), (35, 34, 46, 47), (24, 25, 37, 36), (32, 31, 43, 44), (29, 28, 40, 41), (25, 35, 47, 37), (26, 24, 36, 38), (33, 32, 44, 45), (30, 29, 41, 42), (54, 53, 65, 66), (46, 45, 57, 58), (43, 42, 54, 55), (40, 39, 51, 52), (47, 46, 58, 59), (36, 37, 49, 48), (44, 43, 55, 56), (41, 40, 52, 53), (37, 47, 59, 49), (38, 36, 48, 50), (45, 44, 56, 57), (42, 41, 53, 54), (66, 65, 77, 78), (51, 50, 62, 63), (58, 57, 69, 70), (55, 54, 66, 67), (52, 51, 63, 64), (59, 58, 70, 71), (48, 49, 61, 60), (56, 55, 67, 68), (53, 52, 64, 65), (49, 59, 71, 61), (50, 48, 60, 62), (57, 56, 68, 69), (72, 73, 83, 82, 81, 80, 79, 78, 77, 76, 75, 74), (63, 62, 74, 75), (70, 69, 81, 82), (67, 66, 78, 79), (64, 63, 75, 76), (71, 70, 82, 83), (60, 61, 73, 72), (68, 67, 79, 80), (65, 64, 76, 77), (61, 71, 83, 73), (62, 60, 72, 74), (69, 68, 80, 81), (84, 85, 87, 86), (86, 87, 89, 88), (88, 89, 91, 90), (87, 85, 93, 91, 89), (90, 91, 93, 92), (92, 93, 85, 84), (84, 86, 88, 90, 92), (94, 95, 97, 96), (96, 97, 99, 98), (98, 99, 101, 100), (100, 101, 103, 102), (102, 103, 105, 104), (104, 105, 107, 106), (106, 107, 109, 108), (108, 109, 111, 110), (110, 111, 113, 112), (112, 113, 115, 114), (103, 101, 121, 122), (114, 115, 117, 116), (116, 117, 95, 94), (94, 96, 98, 100, 102, 104, 106, 108, 110, 112, 114, 116), (121, 120, 132, 133), (95, 117, 129, 119), (97, 95, 119, 118), (101, 99, 120, 121), (117, 115, 128, 129), (99, 97, 118, 120), (115, 113, 127, 128), (113, 111, 126, 127), (111, 109, 125, 126), (109, 107, 124, 125), (107, 105, 123, 124), (105, 103, 122, 123), (133, 132, 144, 145), (128, 127, 139, 140), (125, 124, 136, 137), (122, 121, 133, 134), (129, 128, 140, 141), (118, 119, 131, 130), (126, 125, 137, 138), (123, 122, 134, 135), (119, 129, 141, 131), (120, 118, 130, 132), (127, 126, 138, 139), (124, 123, 135, 136), (148, 147, 159, 160), (140, 139, 151, 152), (137, 136, 148, 149), (134, 133, 145, 146), (141, 140, 152, 153), (130, 131, 143, 142), (138, 137, 149, 150), (135, 134, 146, 147), (131, 141, 153, 143), (132, 130, 142, 144), (139, 138, 150, 151), (136, 135, 147, 148), (160, 159, 171, 172), (145, 144, 156, 157), (152, 151, 163, 164), (149, 148, 160, 161), (146, 145, 157, 158), (153, 152, 164, 165), (142, 143, 155, 154), (150, 149, 161, 162), (147, 146, 158, 159), (143, 153, 165, 155), (144, 142, 154, 156), (151, 150, 162, 163), (166, 167, 177, 176, 175, 174, 173, 172, 171, 170, 169, 168), (157, 156, 168, 169), (164, 163, 175, 176), (161, 160, 172, 173), (158, 157, 169, 170), (165, 164, 176, 177), (154, 155, 167, 166), (162, 161, 173, 174), (159, 158, 170, 171), (155, 165, 177, 167), (156, 154, 166, 168), (163, 162, 174, 175)])
me_cylinder_001.polygons.foreach_set('material_index', [0, 0, 0, 0, 0, 0, 0, 0, 0, 0, 0, 0, 0, 0, 0, 0, 0, 0, 0, 0, 0, 0, 0, 0, 0, 0, 0, 0, 0, 0, 0, 0, 0, 0, 0, 0, 0, 0, 0, 0, 0, 0, 0, 0, 0, 0, 0, 0, 0, 0, 0, 0, 0, 0, 0, 0, 0, 0, 0, 0, 0, 0, 1, 0, 0, 0, 0, 0, 0, 0, 0, 0, 0, 0, 2, 2, 2, 2, 2, 2, 2, 0, 0, 0, 0, 0, 0, 0, 0, 0, 0, 0, 0, 0, 0, 0, 0, 0, 0, 0, 0, 0, 0, 0, 0, 0, 0, 0, 0, 0, 0, 0, 0, 0, 0, 0, 0, 0, 0, 0, 0, 0, 0, 0, 0, 0, 0, 0, 0, 0, 0, 0, 0, 0, 0, 0, 0, 0, 0, 0, 0, 0, 0, 1, 0, 0, 0, 0, 0, 0, 0, 0, 0, 0, 0])
me_cylinder_001.materials.append(mat_tire_001)
me_cylinder_001.materials.append(mat_wheelhub_001)
me_cylinder_001.materials.append(mat_axle_001)
me_cylinder_001.use_remesh_preserve_volume = False
me_cylinder_001.use_remesh_preserve_attributes = False
me_cylinder_001.use_mirror_vertex_groups = False
me_cylinder_001.update()
me_cylinder_002 = bpy.data.meshes.new('Cylinder.002')
me_cylinder_002.from_pydata([(0.0, 1.0, -3.518), (0.0, 1.0, 1.0), (0.5, 0.866, -3.518), (0.5, 0.866, 1.0), (0.866, 0.5, -3.518), (0.866, 0.5, 1.0), (1.0, -5.945e-08, -3.518), (1.0, -4.371e-08, 1.0), (0.866, -0.5, -3.518), (0.866, -0.5, 1.0), (0.5, -0.866, -3.518), (0.5, -0.866, 1.0), (1.51e-07, -1.0, -3.518), (1.51e-07, -1.0, 1.0), (-0.5, -0.866, -3.518), (-0.5, -0.866, 1.0), (-0.866, -0.5, -3.518), (-0.866, -0.5, 1.0), (-1.0, -4.807e-07, -3.518), (-1.0, -4.649e-07, 1.0), (-0.866, 0.5, -3.518), (-0.866, 0.5, 1.0), (-0.5, 0.866, -3.518), (-0.5, 0.866, 1.0), (0.3889, 0.6735, 2.133), (-2.208e-09, 0.7777, 2.133), (0.6735, 0.3889, 2.133), (0.7777, -5.94e-08, 2.133), (0.6735, -0.3889, 2.133), (0.3889, -0.6735, 2.133), (1.152e-07, -0.7777, 2.133), (-0.3889, -0.6735, 2.133), (-0.6735, -0.3889, 2.133), (-0.7777, -3.87e-07, 2.133), (-0.6735, 0.3889, 2.133), (-0.3889, 0.6735, 2.133), (0.3473, 0.6016, 2.133), (-5.42e-09, 0.6947, 2.133), (0.6016, 0.3473, 2.133), (0.6947, -6.685e-08, 2.133), (0.6016, -0.3473, 2.133), (0.3473, -0.6016, 2.133), (9.947e-08, -0.6947, 2.133), (-0.3473, -0.6016, 2.133), (-0.6016, -0.3473, 2.133), (-0.6947, -3.594e-07, 2.133), (-0.6016, 0.3473, 2.133), (-0.3473, 0.6016, 2.133), (0.3473, 0.6016, 1.271), (-5.42e-09, 0.6947, 1.271), (0.6016, 0.3473, 1.271), (0.6947, -7.224e-08, 1.271), (0.6016, -0.3473, 1.271), (0.3473, -0.6016, 1.271), (9.947e-08, -0.6947, 1.271), (-0.3473, -0.6016, 1.271), (-0.6016, -0.3473, 1.271), (-0.6947, -3.648e-07, 1.271), (-0.6016, 0.3473, 1.271), (-0.3473, 0.6016, 1.271), (0.2612, 0.4524, 1.271), (-1.024e-08, 0.5224, 1.271), (0.4524, 0.2612, 1.271), (0.5224, -9.251e-08, 1.271), (0.4524, -0.2612, 1.271), (0.2612, -0.4524, 1.271), (6.864e-08, -0.5224, 1.271), (-0.2612, -0.4524, 1.271), (-0.4524, -0.2612, 1.271), (-0.5224, -3.125e-07, 1.271), (-0.4524, 0.2612, 1.271), (-0.2612, 0.4524, 1.271), (0.2612, 0.4524, 1.939), (-1.024e-08, 0.5224, 1.939), (0.4524, 0.2612, 1.939), (0.5224, -8.833e-08, 1.939), (0.4524, -0.2612, 1.939), (0.2612, -0.4524, 1.939), (6.864e-08, -0.5224, 1.939), (-0.2612, -0.4524, 1.939), (-0.4524, -0.2612, 1.939), (-0.5224, -3.084e-07, 1.939), (-0.4524, 0.2612, 1.939), (-0.2612, 0.4524, 1.939), (-0.03126, 0.1981, -28.59), (-0.03126, 0.1981, -0.863), (0.1475, 0.06826, -28.59), (0.1475, 0.06826, -0.863), (0.07921, -0.1419, -28.59), (0.07921, -0.1419, -0.863), (-0.1417, -0.1419, -28.59), (-0.1417, -0.1419, -0.863), (-0.21, 0.06826, -28.59), (-0.21, 0.06826, -0.863), (-1.267e-06, 1.0, -27.39), (-1.477e-06, 1.0, -31.91), (-0.5, 0.866, -27.39), (-0.5, 0.866, -31.91), (-0.866, 0.5, -27.39), (-0.866, 0.5, -31.91), (-1.0, -4.111e-07, -27.39), (-1.0, -4.518e-07, -31.91), (-0.866, -0.5, -27.39), (-0.866, -0.5, -31.91), (-0.5, -0.866, -27.39), (-0.5, -0.866, -31.91), (-1.418e-06, -1.0, -27.39), (-1.628e-06, -1.0, -31.91), (0.5, -0.866, -27.39), (0.5, -0.866, -31.91), (0.866, -0.5, -27.39), (0.866, -0.5, -31.91), (1.0, -8.323e-07, -27.39), (1.0, -8.73e-07, -31.91), (0.866, 0.5, -27.39), (0.866, 0.5, -31.91), (0.5, 0.866, -27.39), (0.5, 0.866, -31.91), (-0.3889, 0.6735, -33.04), (-1.528e-06, 0.7777, -33.04), (-0.6735, 0.3889, -33.04), (-0.7777, -4.817e-07, -33.04), (-0.6735, -0.3889, -33.04), (-0.3889, -0.6735, -33.04), (-1.645e-06, -0.7777, -33.04), (0.3889, -0.6735, -33.04), (0.6735, -0.3889, -33.04), (0.7777, -8.093e-07, -33.04), (0.6735, 0.3889, -33.04), (0.3889, 0.6735, -33.04), (-0.3473, 0.6016, -33.04), (-1.524e-06, 0.6947, -33.04), (-0.6016, 0.3473, -33.04), (-0.6947, -4.891e-07, -33.04), (-0.6016, -0.3473, -33.04), (-0.3473, -0.6016, -33.04), (-1.629e-06, -0.6947, -33.04), (0.3473, -0.6016, -33.04), (0.6016, -0.3473, -33.04), (0.6947, -7.817e-07, -33.04), (0.6016, 0.3473, -33.04), (0.3473, 0.6016, -33.04), (-0.3473, 0.6016, -32.18), (-1.484e-06, 0.6947, -32.18), (-0.6016, 0.3473, -32.18), (-0.6947, -4.838e-07, -32.18), (-0.6016, -0.3473, -32.18), (-0.3473, -0.6016, -32.18), (-1.589e-06, -0.6947, -32.18), (0.3473, -0.6016, -32.18), (0.6016, -0.3473, -32.18), (0.6947, -7.763e-07, -32.18), (0.6016, 0.3473, -32.18), (0.3473, 0.6016, -32.18), (-0.2612, 0.4524, -32.18), (-1.48e-06, 0.5224, -32.18), (-0.4524, 0.2612, -32.18), (-0.5224, -5.04e-07, -32.18), (-0.4524, -0.2612, -32.18), (-0.2612, -0.4524, -32.18), (-1.558e-06, -0.5224, -32.18), (0.2612, -0.4524, -32.18), (0.4524, -0.2612, -32.18), (0.5224, -7.241e-07, -32.18), (0.4524, 0.2612, -32.18), (0.2612, 0.4524, -32.18), (-0.2612, 0.4524, -32.85), (-1.511e-06, 0.5224, -32.85), (-0.4524, 0.2612, -32.85), (-0.5224, -5.082e-07, -32.85), (-0.4524, -0.2612, -32.85), (-0.2612, -0.4524, -32.85), (-1.59e-06, -0.5224, -32.85), (0.2612, -0.4524, -32.85), (0.4524, -0.2612, -32.85), (0.5224, -7.282e-07, -32.85), (0.4524, 0.2612, -32.85), (0.2612, 0.4524, -32.85)], [], [(0, 1, 3, 2), (2, 3, 5, 4), (4, 5, 7, 6), (6, 7, 9, 8), (8, 9, 11, 10), (10, 11, 13, 12), (12, 13, 15, 14), (14, 15, 17, 16), (16, 17, 19, 18), (18, 19, 21, 20), (9, 7, 27, 28), (20, 21, 23, 22), (22, 23, 1, 0), (0, 2, 4, 6, 8, 10, 12, 14, 16, 18, 20, 22), (27, 26, 38, 39), (1, 23, 35, 25), (3, 1, 25, 24), (7, 5, 26, 27), (23, 21, 34, 35), (5, 3, 24, 26), (21, 19, 33, 34), (19, 17, 32, 33), (17, 15, 31, 32), (15, 13, 30, 31), (13, 11, 29, 30), (11, 9, 28, 29), (39, 38, 50, 51), (34, 33, 45, 46), (31, 30, 42, 43), (28, 27, 39, 40), (35, 34, 46, 47), (24, 25, 37, 36), (32, 31, 43, 44), (29, 28, 40, 41), (25, 35, 47, 37), (26, 24, 36, 38), (33, 32, 44, 45), (30, 29, 41, 42), (54, 53, 65, 66), (46, 45, 57, 58), (43, 42, 54, 55), (40, 39, 51, 52), (47, 46, 58, 59), (36, 37, 49, 48), (44, 43, 55, 56), (41, 40, 52, 53), (37, 47, 59, 49), (38, 36, 48, 50), (45, 44, 56, 57), (42, 41, 53, 54), (66, 65, 77, 78), (51, 50, 62, 63), (58, 57, 69, 70), (55, 54, 66, 67), (52, 51, 63, 64), (59, 58, 70, 71), (48, 49, 61, 60), (56, 55, 67, 68), (53, 52, 64, 65), (49, 59, 71, 61), (50, 48, 60, 62), (57, 56, 68, 69), (72, 73, 83, 82, 81, 80, 79, 78, 77, 76, 75, 74), (63, 62, 74, 75), (70, 69, 81, 82), (67, 66, 78, 79), (64, 63, 75, 76), (71, 70, 82, 83), (60, 61, 73, 72), (68, 67, 79, 80), (65, 64, 76, 77), (61, 71, 83, 73), (62, 60, 72, 74), (69, 68, 80, 81), (84, 85, 87, 86), (86, 87, 89, 88), (88, 89, 91, 90), (87, 85, 93, 91, 89), (90, 91, 93, 92), (92, 93, 85, 84), (84, 86, 88, 90, 92), (94, 95, 97, 96), (96, 97, 99, 98), (98, 99, 101, 100), (100, 101, 103, 102), (102, 103, 105, 104), (104, 105, 107, 106), (106, 107, 109, 108), (108, 109, 111, 110), (110, 111, 113, 112), (112, 113, 115, 114), (103, 101, 121, 122), (114, 115, 117, 116), (116, 117, 95, 94), (94, 96, 98, 100, 102, 104, 106, 108, 110, 112, 114, 116), (121, 120, 132, 133), (95, 117, 129, 119), (97, 95, 119, 118), (101, 99, 120, 121), (117, 115, 128, 129), (99, 97, 118, 120), (115, 113, 127, 128), (113, 111, 126, 127), (111, 109, 125, 126), (109, 107, 124, 125), (107, 105, 123, 124), (105, 103, 122, 123), (133, 132, 144, 145), (128, 127, 139, 140), (125, 124, 136, 137), (122, 121, 133, 134), (129, 128, 140, 141), (118, 119, 131, 130), (126, 125, 137, 138), (123, 122, 134, 135), (119, 129, 141, 131), (120, 118, 130, 132), (127, 126, 138, 139), (124, 123, 135, 136), (148, 147, 159, 160), (140, 139, 151, 152), (137, 136, 148, 149), (134, 133, 145, 146), (141, 140, 152, 153), (130, 131, 143, 142), (138, 137, 149, 150), (135, 134, 146, 147), (131, 141, 153, 143), (132, 130, 142, 144), (139, 138, 150, 151), (136, 135, 147, 148), (160, 159, 171, 172), (145, 144, 156, 157), (152, 151, 163, 164), (149, 148, 160, 161), (146, 145, 157, 158), (153, 152, 164, 165), (142, 143, 155, 154), (150, 149, 161, 162), (147, 146, 158, 159), (143, 153, 165, 155), (144, 142, 154, 156), (151, 150, 162, 163), (166, 167, 177, 176, 175, 174, 173, 172, 171, 170, 169, 168), (157, 156, 168, 169), (164, 163, 175, 176), (161, 160, 172, 173), (158, 157, 169, 170), (165, 164, 176, 177), (154, 155, 167, 166), (162, 161, 173, 174), (159, 158, 170, 171), (155, 165, 177, 167), (156, 154, 166, 168), (163, 162, 174, 175)])
me_cylinder_002.polygons.foreach_set('material_index', [0, 0, 0, 0, 0, 0, 0, 0, 0, 0, 0, 0, 0, 0, 0, 0, 0, 0, 0, 0, 0, 0, 0, 0, 0, 0, 0, 0, 0, 0, 0, 0, 0, 0, 0, 0, 0, 0, 0, 0, 0, 0, 0, 0, 0, 0, 0, 0, 0, 0, 0, 0, 0, 0, 0, 0, 0, 0, 0, 0, 0, 0, 1, 0, 0, 0, 0, 0, 0, 0, 0, 0, 0, 0, 2, 2, 2, 2, 2, 2, 2, 0, 0, 0, 0, 0, 0, 0, 0, 0, 0, 0, 0, 0, 0, 0, 0, 0, 0, 0, 0, 0, 0, 0, 0, 0, 0, 0, 0, 0, 0, 0, 0, 0, 0, 0, 0, 0, 0, 0, 0, 0, 0, 0, 0, 0, 0, 0, 0, 0, 0, 0, 0, 0, 0, 0, 0, 0, 0, 0, 0, 0, 0, 1, 0, 0, 0, 0, 0, 0, 0, 0, 0, 0, 0])
me_cylinder_002.materials.append(mat_tire_001)
me_cylinder_002.materials.append(mat_wheelhub_001)
me_cylinder_002.materials.append(mat_axle_001)
me_cylinder_002.use_remesh_preserve_volume = False
me_cylinder_002.use_remesh_preserve_attributes = False
me_cylinder_002.use_mirror_vertex_groups = False
me_cylinder_002.update()
me_cylinder_003 = bpy.data.meshes.new('Cylinder.003')
me_cylinder_003.from_pydata([(0.0, 1.0, -3.518), (0.0, 1.0, 1.0), (0.5, 0.866, -3.518), (0.5, 0.866, 1.0), (0.866, 0.5, -3.518), (0.866, 0.5, 1.0), (1.0, -5.945e-08, -3.518), (1.0, -4.371e-08, 1.0), (0.866, -0.5, -3.518), (0.866, -0.5, 1.0), (0.5, -0.866, -3.518), (0.5, -0.866, 1.0), (1.51e-07, -1.0, -3.518), (1.51e-07, -1.0, 1.0), (-0.5, -0.866, -3.518), (-0.5, -0.866, 1.0), (-0.866, -0.5, -3.518), (-0.866, -0.5, 1.0), (-1.0, -4.807e-07, -3.518), (-1.0, -4.649e-07, 1.0), (-0.866, 0.5, -3.518), (-0.866, 0.5, 1.0), (-0.5, 0.866, -3.518), (-0.5, 0.866, 1.0), (0.3889, 0.6735, 2.133), (-2.208e-09, 0.7777, 2.133), (0.6735, 0.3889, 2.133), (0.7777, -5.94e-08, 2.133), (0.6735, -0.3889, 2.133), (0.3889, -0.6735, 2.133), (1.152e-07, -0.7777, 2.133), (-0.3889, -0.6735, 2.133), (-0.6735, -0.3889, 2.133), (-0.7777, -3.87e-07, 2.133), (-0.6735, 0.3889, 2.133), (-0.3889, 0.6735, 2.133), (0.3473, 0.6016, 2.133), (-5.42e-09, 0.6947, 2.133), (0.6016, 0.3473, 2.133), (0.6947, -6.685e-08, 2.133), (0.6016, -0.3473, 2.133), (0.3473, -0.6016, 2.133), (9.947e-08, -0.6947, 2.133), (-0.3473, -0.6016, 2.133), (-0.6016, -0.3473, 2.133), (-0.6947, -3.594e-07, 2.133), (-0.6016, 0.3473, 2.133), (-0.3473, 0.6016, 2.133), (0.3473, 0.6016, 1.271), (-5.42e-09, 0.6947, 1.271), (0.6016, 0.3473, 1.271), (0.6947, -7.224e-08, 1.271), (0.6016, -0.3473, 1.271), (0.3473, -0.6016, 1.271), (9.947e-08, -0.6947, 1.271), (-0.3473, -0.6016, 1.271), (-0.6016, -0.3473, 1.271), (-0.6947, -3.648e-07, 1.271), (-0.6016, 0.3473, 1.271), (-0.3473, 0.6016, 1.271), (0.2612, 0.4524, 1.271), (-1.024e-08, 0.5224, 1.271), (0.4524, 0.2612, 1.271), (0.5224, -9.251e-08, 1.271), (0.4524, -0.2612, 1.271), (0.2612, -0.4524, 1.271), (6.864e-08, -0.5224, 1.271), (-0.2612, -0.4524, 1.271), (-0.4524, -0.2612, 1.271), (-0.5224, -3.125e-07, 1.271), (-0.4524, 0.2612, 1.271), (-0.2612, 0.4524, 1.271), (0.2612, 0.4524, 1.939), (-1.024e-08, 0.5224, 1.939), (0.4524, 0.2612, 1.939), (0.5224, -8.833e-08, 1.939), (0.4524, -0.2612, 1.939), (0.2612, -0.4524, 1.939), (6.864e-08, -0.5224, 1.939), (-0.2612, -0.4524, 1.939), (-0.4524, -0.2612, 1.939), (-0.5224, -3.084e-07, 1.939), (-0.4524, 0.2612, 1.939), (-0.2612, 0.4524, 1.939), (-0.03126, 0.1981, -28.59), (-0.03126, 0.1981, -0.863), (0.1475, 0.06826, -28.59), (0.1475, 0.06826, -0.863), (0.07921, -0.1419, -28.59), (0.07921, -0.1419, -0.863), (-0.1417, -0.1419, -28.59), (-0.1417, -0.1419, -0.863), (-0.21, 0.06826, -28.59), (-0.21, 0.06826, -0.863), (-1.267e-06, 1.0, -27.39), (-1.477e-06, 1.0, -31.91), (-0.5, 0.866, -27.39), (-0.5, 0.866, -31.91), (-0.866, 0.5, -27.39), (-0.866, 0.5, -31.91), (-1.0, -4.111e-07, -27.39), (-1.0, -4.518e-07, -31.91), (-0.866, -0.5, -27.39), (-0.866, -0.5, -31.91), (-0.5, -0.866, -27.39), (-0.5, -0.866, -31.91), (-1.418e-06, -1.0, -27.39), (-1.628e-06, -1.0, -31.91), (0.5, -0.866, -27.39), (0.5, -0.866, -31.91), (0.866, -0.5, -27.39), (0.866, -0.5, -31.91), (1.0, -8.323e-07, -27.39), (1.0, -8.73e-07, -31.91), (0.866, 0.5, -27.39), (0.866, 0.5, -31.91), (0.5, 0.866, -27.39), (0.5, 0.866, -31.91), (-0.3889, 0.6735, -33.04), (-1.528e-06, 0.7777, -33.04), (-0.6735, 0.3889, -33.04), (-0.7777, -4.817e-07, -33.04), (-0.6735, -0.3889, -33.04), (-0.3889, -0.6735, -33.04), (-1.645e-06, -0.7777, -33.04), (0.3889, -0.6735, -33.04), (0.6735, -0.3889, -33.04), (0.7777, -8.093e-07, -33.04), (0.6735, 0.3889, -33.04), (0.3889, 0.6735, -33.04), (-0.3473, 0.6016, -33.04), (-1.524e-06, 0.6947, -33.04), (-0.6016, 0.3473, -33.04), (-0.6947, -4.891e-07, -33.04), (-0.6016, -0.3473, -33.04), (-0.3473, -0.6016, -33.04), (-1.629e-06, -0.6947, -33.04), (0.3473, -0.6016, -33.04), (0.6016, -0.3473, -33.04), (0.6947, -7.817e-07, -33.04), (0.6016, 0.3473, -33.04), (0.3473, 0.6016, -33.04), (-0.3473, 0.6016, -32.18), (-1.484e-06, 0.6947, -32.18), (-0.6016, 0.3473, -32.18), (-0.6947, -4.838e-07, -32.18), (-0.6016, -0.3473, -32.18), (-0.3473, -0.6016, -32.18), (-1.589e-06, -0.6947, -32.18), (0.3473, -0.6016, -32.18), (0.6016, -0.3473, -32.18), (0.6947, -7.763e-07, -32.18), (0.6016, 0.3473, -32.18), (0.3473, 0.6016, -32.18), (-0.2612, 0.4524, -32.18), (-1.48e-06, 0.5224, -32.18), (-0.4524, 0.2612, -32.18), (-0.5224, -5.04e-07, -32.18), (-0.4524, -0.2612, -32.18), (-0.2612, -0.4524, -32.18), (-1.558e-06, -0.5224, -32.18), (0.2612, -0.4524, -32.18), (0.4524, -0.2612, -32.18), (0.5224, -7.241e-07, -32.18), (0.4524, 0.2612, -32.18), (0.2612, 0.4524, -32.18), (-0.2612, 0.4524, -32.85), (-1.511e-06, 0.5224, -32.85), (-0.4524, 0.2612, -32.85), (-0.5224, -5.082e-07, -32.85), (-0.4524, -0.2612, -32.85), (-0.2612, -0.4524, -32.85), (-1.59e-06, -0.5224, -32.85), (0.2612, -0.4524, -32.85), (0.4524, -0.2612, -32.85), (0.5224, -7.282e-07, -32.85), (0.4524, 0.2612, -32.85), (0.2612, 0.4524, -32.85)], [], [(0, 1, 3, 2), (2, 3, 5, 4), (4, 5, 7, 6), (6, 7, 9, 8), (8, 9, 11, 10), (10, 11, 13, 12), (12, 13, 15, 14), (14, 15, 17, 16), (16, 17, 19, 18), (18, 19, 21, 20), (9, 7, 27, 28), (20, 21, 23, 22), (22, 23, 1, 0), (0, 2, 4, 6, 8, 10, 12, 14, 16, 18, 20, 22), (27, 26, 38, 39), (1, 23, 35, 25), (3, 1, 25, 24), (7, 5, 26, 27), (23, 21, 34, 35), (5, 3, 24, 26), (21, 19, 33, 34), (19, 17, 32, 33), (17, 15, 31, 32), (15, 13, 30, 31), (13, 11, 29, 30), (11, 9, 28, 29), (39, 38, 50, 51), (34, 33, 45, 46), (31, 30, 42, 43), (28, 27, 39, 40), (35, 34, 46, 47), (24, 25, 37, 36), (32, 31, 43, 44), (29, 28, 40, 41), (25, 35, 47, 37), (26, 24, 36, 38), (33, 32, 44, 45), (30, 29, 41, 42), (54, 53, 65, 66), (46, 45, 57, 58), (43, 42, 54, 55), (40, 39, 51, 52), (47, 46, 58, 59), (36, 37, 49, 48), (44, 43, 55, 56), (41, 40, 52, 53), (37, 47, 59, 49), (38, 36, 48, 50), (45, 44, 56, 57), (42, 41, 53, 54), (66, 65, 77, 78), (51, 50, 62, 63), (58, 57, 69, 70), (55, 54, 66, 67), (52, 51, 63, 64), (59, 58, 70, 71), (48, 49, 61, 60), (56, 55, 67, 68), (53, 52, 64, 65), (49, 59, 71, 61), (50, 48, 60, 62), (57, 56, 68, 69), (72, 73, 83, 82, 81, 80, 79, 78, 77, 76, 75, 74), (63, 62, 74, 75), (70, 69, 81, 82), (67, 66, 78, 79), (64, 63, 75, 76), (71, 70, 82, 83), (60, 61, 73, 72), (68, 67, 79, 80), (65, 64, 76, 77), (61, 71, 83, 73), (62, 60, 72, 74), (69, 68, 80, 81), (84, 85, 87, 86), (86, 87, 89, 88), (88, 89, 91, 90), (87, 85, 93, 91, 89), (90, 91, 93, 92), (92, 93, 85, 84), (84, 86, 88, 90, 92), (94, 95, 97, 96), (96, 97, 99, 98), (98, 99, 101, 100), (100, 101, 103, 102), (102, 103, 105, 104), (104, 105, 107, 106), (106, 107, 109, 108), (108, 109, 111, 110), (110, 111, 113, 112), (112, 113, 115, 114), (103, 101, 121, 122), (114, 115, 117, 116), (116, 117, 95, 94), (94, 96, 98, 100, 102, 104, 106, 108, 110, 112, 114, 116), (121, 120, 132, 133), (95, 117, 129, 119), (97, 95, 119, 118), (101, 99, 120, 121), (117, 115, 128, 129), (99, 97, 118, 120), (115, 113, 127, 128), (113, 111, 126, 127), (111, 109, 125, 126), (109, 107, 124, 125), (107, 105, 123, 124), (105, 103, 122, 123), (133, 132, 144, 145), (128, 127, 139, 140), (125, 124, 136, 137), (122, 121, 133, 134), (129, 128, 140, 141), (118, 119, 131, 130), (126, 125, 137, 138), (123, 122, 134, 135), (119, 129, 141, 131), (120, 118, 130, 132), (127, 126, 138, 139), (124, 123, 135, 136), (148, 147, 159, 160), (140, 139, 151, 152), (137, 136, 148, 149), (134, 133, 145, 146), (141, 140, 152, 153), (130, 131, 143, 142), (138, 137, 149, 150), (135, 134, 146, 147), (131, 141, 153, 143), (132, 130, 142, 144), (139, 138, 150, 151), (136, 135, 147, 148), (160, 159, 171, 172), (145, 144, 156, 157), (152, 151, 163, 164), (149, 148, 160, 161), (146, 145, 157, 158), (153, 152, 164, 165), (142, 143, 155, 154), (150, 149, 161, 162), (147, 146, 158, 159), (143, 153, 165, 155), (144, 142, 154, 156), (151, 150, 162, 163), (166, 167, 177, 176, 175, 174, 173, 172, 171, 170, 169, 168), (157, 156, 168, 169), (164, 163, 175, 176), (161, 160, 172, 173), (158, 157, 169, 170), (165, 164, 176, 177), (154, 155, 167, 166), (162, 161, 173, 174), (159, 158, 170, 171), (155, 165, 177, 167), (156, 154, 166, 168), (163, 162, 174, 175)])
me_cylinder_003.polygons.foreach_set('material_index', [0, 0, 0, 0, 0, 0, 0, 0, 0, 0, 0, 0, 0, 0, 0, 0, 0, 0, 0, 0, 0, 0, 0, 0, 0, 0, 0, 0, 0, 0, 0, 0, 0, 0, 0, 0, 0, 0, 0, 0, 0, 0, 0, 0, 0, 0, 0, 0, 0, 0, 0, 0, 0, 0, 0, 0, 0, 0, 0, 0, 0, 0, 1, 0, 0, 0, 0, 0, 0, 0, 0, 0, 0, 0, 2, 2, 2, 2, 2, 2, 2, 0, 0, 0, 0, 0, 0, 0, 0, 0, 0, 0, 0, 0, 0, 0, 0, 0, 0, 0, 0, 0, 0, 0, 0, 0, 0, 0, 0, 0, 0, 0, 0, 0, 0, 0, 0, 0, 0, 0, 0, 0, 0, 0, 0, 0, 0, 0, 0, 0, 0, 0, 0, 0, 0, 0, 0, 0, 0, 0, 0, 0, 0, 1, 0, 0, 0, 0, 0, 0, 0, 0, 0, 0, 0])
me_cylinder_003.materials.append(mat_tire_001)
me_cylinder_003.materials.append(mat_wheelhub_001)
me_cylinder_003.materials.append(mat_axle_001)
me_cylinder_003.use_remesh_preserve_volume = False
me_cylinder_003.use_remesh_preserve_attributes = False
me_cylinder_003.use_mirror_vertex_groups = False
me_cylinder_003.update()
me_cube_007 = bpy.data.meshes.new('Cube.007')
me_cube_007.from_pydata([(-1.0, -1.0, -1.0), (-1.0, -1.0, 1.0), (-1.0, 1.0, -1.0), (-1.0, 1.0, 1.0), (1.0, -1.0, -1.0), (1.0, -1.0, 1.0), (1.0, 1.0, -1.0), (1.0, 1.0, 1.0), (-1.009, -1.016, -1.014), (-1.009, -1.016, -0.964), (-1.009, 1.01, -1.014), (-1.009, 1.01, -0.964), (-0.9661, -1.016, -1.014), (-0.9661, -1.016, -0.964), (-0.9661, 1.01, -1.014), (-0.9661, 1.01, -0.964), (-1.009, -1.016, 0.9693), (-1.009, -1.016, 1.02), (-1.009, 1.01, 0.9693), (-1.009, 1.01, 1.02), (-0.9661, -1.016, 0.9693), (-0.9661, -1.016, 1.02), (-0.9661, 1.01, 0.9693), (-0.9661, 1.01, 1.02), (0.9661, -1.016, -1.022), (0.9661, -1.016, -0.9715), (0.9661, 1.01, -1.022), (0.9661, 1.01, -0.9715), (1.009, -1.016, -1.022), (1.009, -1.016, -0.9715), (1.009, 1.01, -1.022), (1.009, 1.01, -0.9715), (0.9661, -1.016, 0.9693), (0.9661, -1.016, 1.02), (0.9661, 1.01, 0.9693), (0.9661, 1.01, 1.02), (1.009, -1.016, 0.9693), (1.009, -1.016, 1.02), (1.009, 1.01, 0.9693), (1.009, 1.01, 1.02), (0.9661, -1.013, -1.012), (0.9661, -1.013, 1.007), (0.9661, -0.9854, -1.012), (0.9661, -0.9854, 1.007), (1.009, -1.013, -1.012), (1.009, -1.013, 1.007), (1.009, -0.9854, -1.012), (1.009, -0.9854, 1.007), (0.9661, 0.9823, -1.012), (0.9661, 0.9823, 1.007), (0.9661, 1.01, -1.012), (0.9661, 1.01, 1.007), (1.009, 0.9823, -1.012), (1.009, 0.9823, 1.007), (1.009, 1.01, -1.012), (1.009, 1.01, 1.007), (-1.009, -1.013, -1.012), (-1.009, -1.013, 1.007), (-1.009, -0.9854, -1.012), (-1.009, -0.9854, 1.007), (-0.9661, -1.013, -1.012), (-0.9661, -1.013, 1.007), (-0.9661, -0.9854, -1.012), (-0.9661, -0.9854, 1.007), (-1.009, 0.9823, -1.012), (-1.009, 0.9823, 1.007), (-1.009, 1.01, -1.012), (-1.009, 1.01, 1.007), (-0.9661, 0.9823, -1.012), (-0.9661, 0.9823, 1.007), (-0.9661, 1.01, -1.012), (-0.9661, 1.01, 1.007), (-0.9876, 0.9758, 0.9619), (-0.9876, 0.9758, 1.012), (-0.9876, 1.003, 0.9619), (-0.9876, 1.003, 1.012), (0.9876, 0.9758, 0.9619), (0.9876, 0.9758, 1.012), (0.9876, 1.003, 0.9619), (0.9876, 1.003, 1.012), (-0.9876, -1.016, 0.9619), (-0.9876, -1.016, 1.012), (-0.9876, -0.9889, 0.9619), (-0.9876, -0.9889, 1.012), (0.9876, -1.016, 0.9619), (0.9876, -1.016, 1.012), (0.9876, -0.9889, 0.9619), (0.9876, -0.9889, 1.012)], [], [(0, 1, 3, 2), (2, 3, 7, 6), (6, 7, 5, 4), (4, 5, 1, 0), (2, 6, 4, 0), (7, 3, 1, 5), (8, 9, 11, 10), (10, 11, 15, 14), (14, 15, 13, 12), (12, 13, 9, 8), (10, 14, 12, 8), (15, 11, 9, 13), (16, 17, 19, 18), (18, 19, 23, 22), (22, 23, 21, 20), (20, 21, 17, 16), (18, 22, 20, 16), (23, 19, 17, 21), (24, 25, 27, 26), (26, 27, 31, 30), (30, 31, 29, 28), (28, 29, 25, 24), (26, 30, 28, 24), (31, 27, 25, 29), (32, 33, 35, 34), (34, 35, 39, 38), (38, 39, 37, 36), (36, 37, 33, 32), (34, 38, 36, 32), (39, 35, 33, 37), (40, 41, 43, 42), (42, 43, 47, 46), (46, 47, 45, 44), (44, 45, 41, 40), (42, 46, 44, 40), (47, 43, 41, 45), (48, 49, 51, 50), (50, 51, 55, 54), (54, 55, 53, 52), (52, 53, 49, 48), (50, 54, 52, 48), (55, 51, 49, 53), (56, 57, 59, 58), (58, 59, 63, 62), (62, 63, 61, 60), (60, 61, 57, 56), (58, 62, 60, 56), (63, 59, 57, 61), (64, 65, 67, 66), (66, 67, 71, 70), (70, 71, 69, 68), (68, 69, 65, 64), (66, 70, 68, 64), (71, 67, 65, 69), (72, 73, 75, 74), (74, 75, 79, 78), (78, 79, 77, 76), (76, 77, 73, 72), (74, 78, 76, 72), (79, 75, 73, 77), (80, 81, 83, 82), (82, 83, 87, 86), (86, 87, 85, 84), (84, 85, 81, 80), (82, 86, 84, 80), (87, 83, 81, 85)])
me_cube_007.polygons.foreach_set('material_index', [0, 0, 0, 0, 0, 0, 1, 1, 1, 1, 1, 1, 1, 1, 1, 1, 1, 1, 1, 1, 1, 1, 1, 1, 1, 1, 1, 1, 1, 1, 1, 1, 1, 1, 1, 1, 1, 1, 1, 1, 1, 1, 1, 1, 1, 1, 1, 1, 1, 1, 1, 1, 1, 1, 1, 1, 1, 1, 1, 1, 1, 1, 1, 1, 1, 1])
_uv = me_cube_007.uv_layers.new(name='UVMap')
_uv.uv.foreach_set('vector', [0.375, 0.0, 0.625, 0.0, 0.625, 0.25, 0.375, 0.25, 0.375, 0.25, 0.625, 0.25, 0.625, 0.5, 0.375, 0.5, 0.375, 0.5, 0.625, 0.5, 0.625, 0.75, 0.375, 0.75, 0.375, 0.75, 0.625, 0.75, 0.625, 1.0, 0.375, 1.0, 0.125, 0.5, 0.375, 0.5, 0.375, 0.75, 0.125, 0.75, 0.625, 0.5, 0.875, 0.5, 0.875, 0.75, 0.625, 0.75, 0.375, 0.0, 0.625, 0.0, 0.625, 0.25, 0.375, 0.25, 0.375, 0.25, 0.625, 0.25, 0.625, 0.5, 0.375, 0.5, 0.375, 0.5, 0.625, 0.5, 0.625, 0.75, 0.375, 0.75, 0.375, 0.75, 0.625, 0.75, 0.625, 1.0, 0.375, 1.0, 0.125, 0.5, 0.375, 0.5, 0.375, 0.75, 0.125, 0.75, 0.625, 0.5, 0.875, 0.5, 0.875, 0.75, 0.625, 0.75, 0.375, 0.0, 0.625, 0.0, 0.625, 0.25, 0.375, 0.25, 0.375, 0.25, 0.625, 0.25, 0.625, 0.5, 0.375, 0.5, 0.375, 0.5, 0.625, 0.5, 0.625, 0.75, 0.375, 0.75, 0.375, 0.75, 0.625, 0.75, 0.625, 1.0, 0.375, 1.0, 0.125, 0.5, 0.375, 0.5, 0.375, 0.75, 0.125, 0.75, 0.625, 0.5, 0.875, 0.5, 0.875, 0.75, 0.625, 0.75, 0.375, 0.0, 0.625, 0.0, 0.625, 0.25, 0.375, 0.25, 0.375, 0.25, 0.625, 0.25, 0.625, 0.5, 0.375, 0.5, 0.375, 0.5, 0.625, 0.5, 0.625, 0.75, 0.375, 0.75, 0.375, 0.75, 0.625, 0.75, 0.625, 1.0, 0.375, 1.0, 0.125, 0.5, 0.375, 0.5, 0.375, 0.75, 0.125, 0.75, 0.625, 0.5, 0.875, 0.5, 0.875, 0.75, 0.625, 0.75, 0.375, 0.0, 0.625, 0.0, 0.625, 0.25, 0.375, 0.25, 0.375, 0.25, 0.625, 0.25, 0.625, 0.5, 0.375, 0.5, 0.375, 0.5, 0.625, 0.5, 0.625, 0.75, 0.375, 0.75, 0.375, 0.75, 0.625, 0.75, 0.625, 1.0, 0.375, 1.0, 0.125, 0.5, 0.375, 0.5, 0.375, 0.75, 0.125, 0.75, 0.625, 0.5, 0.875, 0.5, 0.875, 0.75, 0.625, 0.75, 0.375, 0.0, 0.625, 0.0, 0.625, 0.25, 0.375, 0.25, 0.375, 0.25, 0.625, 0.25, 0.625, 0.5, 0.375, 0.5, 0.375, 0.5, 0.625, 0.5, 0.625, 0.75, 0.375, 0.75, 0.375, 0.75, 0.625, 0.75, 0.625, 1.0, 0.375, 1.0, 0.125, 0.5, 0.375, 0.5, 0.375, 0.75, 0.125, 0.75, 0.625, 0.5, 0.875, 0.5, 0.875, 0.75, 0.625, 0.75, 0.375, 0.0, 0.625, 0.0, 0.625, 0.25, 0.375, 0.25, 0.375, 0.25, 0.625, 0.25, 0.625, 0.5, 0.375, 0.5, 0.375, 0.5, 0.625, 0.5, 0.625, 0.75, 0.375, 0.75, 0.375, 0.75, 0.625, 0.75, 0.625, 1.0, 0.375, 1.0, 0.125, 0.5, 0.375, 0.5, 0.375, 0.75, 0.125, 0.75, 0.625, 0.5, 0.875, 0.5, 0.875, 0.75, 0.625, 0.75, 0.375, 0.0, 0.625, 0.0, 0.625, 0.25, 0.375, 0.25, 0.375, 0.25, 0.625, 0.25, 0.625, 0.5, 0.375, 0.5, 0.375, 0.5, 0.625, 0.5, 0.625, 0.75, 0.375, 0.75, 0.375, 0.75, 0.625, 0.75, 0.625, 1.0, 0.375, 1.0, 0.125, 0.5, 0.375, 0.5, 0.375, 0.75, 0.125, 0.75, 0.625, 0.5, 0.875, 0.5, 0.875, 0.75, 0.625, 0.75, 0.375, 0.0, 0.625, 0.0, 0.625, 0.25, 0.375, 0.25, 0.375, 0.25, 0.625, 0.25, 0.625, 0.5, 0.375, 0.5, 0.375, 0.5, 0.625, 0.5, 0.625, 0.75, 0.375, 0.75, 0.375, 0.75, 0.625, 0.75, 0.625, 1.0, 0.375, 1.0, 0.125, 0.5, 0.375, 0.5, 0.375, 0.75, 0.125, 0.75, 0.625, 0.5, 0.875, 0.5, 0.875, 0.75, 0.625, 0.75, 0.375, 0.0, 0.625, 0.0, 0.625, 0.25, 0.375, 0.25, 0.375, 0.25, 0.625, 0.25, 0.625, 0.5, 0.375, 0.5, 0.375, 0.5, 0.625, 0.5, 0.625, 0.75, 0.375, 0.75, 0.375, 0.75, 0.625, 0.75, 0.625, 1.0, 0.375, 1.0, 0.125, 0.5, 0.375, 0.5, 0.375, 0.75, 0.125, 0.75, 0.625, 0.5, 0.875, 0.5, 0.875, 0.75, 0.625, 0.75, 0.375, 0.0, 0.625, 0.0, 0.625, 0.25, 0.375, 0.25, 0.375, 0.25, 0.625, 0.25, 0.625, 0.5, 0.375, 0.5, 0.375, 0.5, 0.625, 0.5, 0.625, 0.75, 0.375, 0.75, 0.375, 0.75, 0.625, 0.75, 0.625, 1.0, 0.375, 1.0, 0.125, 0.5, 0.375, 0.5, 0.375, 0.75, 0.125, 0.75, 0.625, 0.5, 0.875, 0.5, 0.875, 0.75, 0.625, 0.75])
me_cube_007.materials.append(mat_material_007)
me_cube_007.materials.append(mat_material_002)
me_cube_007.use_remesh_fix_poles = True
me_cube_007.use_remesh_preserve_attributes = False
me_cube_007.use_mirror_vertex_groups = False
me_cube_007.update()
me_cylinder_005 = bpy.data.meshes.new('Cylinder.005')
me_cylinder_005.from_pydata([(0.0, 1.0, -1.0), (0.0, 1.0, 1.0), (0.7071, 0.7071, -1.0), (0.7071, 0.7071, 1.0), (1.0, -4.371e-08, -1.0), (1.0, -4.371e-08, 1.0), (0.7071, -0.7071, -1.0), (0.7071, -0.7071, 1.0), (-8.742e-08, -1.0, -1.0), (-8.742e-08, -1.0, 1.0), (-0.7071, -0.7071, -1.0), (-0.7071, -0.7071, 1.0), (-1.0, 1.192e-08, -1.0), (-1.0, 1.192e-08, 1.0), (-0.7071, 0.7071, -1.0), (-0.7071, 0.7071, 1.0), (-1.959, -11.35, -2.392), (-1.959, -11.35, -0.4326), (-1.959, 6.286, -2.392), (-1.959, 6.286, -0.4326), (1.959, -11.35, -2.392), (1.959, -11.35, -0.4326), (1.959, 6.286, -2.392), (1.959, 6.286, -0.4326), (-3.624, 1.388, -0.5665), (-3.624, -3.313, -0.5665), (-2.932, 1.388, -0.8534), (-2.932, -3.313, -0.8534), (-2.645, 1.388, -1.546), (-2.645, -3.313, -1.546), (-2.932, 1.388, -2.239), (-2.932, -3.313, -2.239), (-3.624, 1.388, -2.526), (-3.624, -3.313, -2.526), (-4.317, 1.388, -2.239), (-4.317, -3.313, -2.239), (-4.604, 1.388, -1.546), (-4.604, -3.313, -1.546), (-4.317, 1.388, -0.8534), (-4.317, -3.313, -0.8534), (3.624, 1.388, -0.5665), (3.624, -3.313, -0.5665), (4.317, 1.388, -0.8534), (4.317, -3.313, -0.8534), (4.604, 1.388, -1.546), (4.604, -3.313, -1.546), (4.317, 1.388, -2.239), (4.317, -3.313, -2.239), (3.624, 1.388, -2.526), (3.624, -3.313, -2.526), (2.932, 1.388, -2.239), (2.932, -3.313, -2.239), (2.645, 1.388, -1.546), (2.645, -3.313, -1.546), (2.932, 1.388, -0.8534), (2.932, -3.313, -0.8534), (-4.636, -11.93, -2.491), (-4.636, -11.93, -0.2305), (-4.636, -11.17, -2.491), (-4.636, -11.17, -0.2305), (4.636, -11.93, -2.491), (4.636, -11.93, -0.2305), (4.636, -11.17, -2.491), (4.636, -11.17, -0.2305), (1.959, -12.03, -1.185), (1.959, -12.03, -0.5977), (1.959, -11.64, -1.185), (1.959, -11.64, -0.5977), (3.526, -12.03, -1.185), (3.526, -12.03, -0.5977), (3.526, -11.64, -1.185), (3.526, -11.64, -0.5977), (-3.526, -12.03, -1.185), (-3.526, -12.03, -0.5977), (-3.526, -11.64, -1.185), (-3.526, -11.64, -0.5977), (-1.959, -12.03, -1.185), (-1.959, -12.03, -0.5977), (-1.959, -11.64, -1.185), (-1.959, -11.64, -0.5977), (-4.463, 3.193, -0.04052), (-4.463, 3.975, -0.04052), (-4.463, 3.193, -0.3031), (-4.463, 3.975, -0.3031), (4.463, 3.193, -0.04052), (4.463, 3.975, -0.04052), (4.463, 3.193, -0.3031), (4.463, 3.975, -0.3031), (-4.463, 4.515, -0.06878), (-4.463, 4.384, -0.2748), (4.463, 4.515, -0.06878), (4.463, 4.384, -0.2748), (-4.463, 4.999, -0.3421), (-4.463, 4.821, -0.4809), (4.463, 4.999, -0.3421), (4.463, 4.821, -0.4809), (-4.463, 5.357, -0.7318), (-4.463, 5.154, -0.8014), (4.463, 5.357, -0.7318), (4.463, 5.154, -0.8014), (-4.463, 2.61, -0.07151), (-4.463, 2.746, -0.2721), (4.463, 2.61, -0.07151), (4.463, 2.746, -0.2721), (-4.463, 2.21, -0.3631), (-4.463, 2.398, -0.4822), (4.463, 2.21, -0.3631), (4.463, 2.398, -0.4822), (-4.463, 1.827, -0.8207), (-4.463, 2.038, -0.8279), (4.463, 1.827, -0.8207), (4.463, 2.038, -0.8279), (-4.463, -5.724, -0.04052), (-4.463, -4.942, -0.04052), (-4.463, -5.724, -0.3031), (-4.463, -4.942, -0.3031), (4.463, -5.724, -0.04052), (4.463, -4.942, -0.04052), (4.463, -5.724, -0.3031), (4.463, -4.942, -0.3031), (-4.463, -4.402, -0.06878), (-4.463, -4.533, -0.2748), (4.463, -4.402, -0.06878), (4.463, -4.533, -0.2748), (-4.463, -3.918, -0.3421), (-4.463, -4.097, -0.4809), (4.463, -3.918, -0.3421), (4.463, -4.097, -0.4809), (-4.463, -3.56, -0.7318), (-4.463, -3.763, -0.8014), (4.463, -3.56, -0.7318), (4.463, -3.763, -0.8014), (-4.463, -6.307, -0.07151), (-4.463, -6.171, -0.2721), (4.463, -6.307, -0.07151), (4.463, -6.171, -0.2721), (-4.463, -6.707, -0.3631), (-4.463, -6.519, -0.4822), (4.463, -6.707, -0.3631), (4.463, -6.519, -0.4822), (-4.463, -7.09, -0.8207), (-4.463, -6.88, -0.8279), (4.463, -7.09, -0.8207), (4.463, -6.88, -0.8279), (-4.463, -9.756, -0.009996), (-4.463, -8.974, -0.009996), (-4.463, -9.756, -0.2726), (-4.463, -8.974, -0.2726), (4.463, -9.756, -0.009996), (4.463, -8.974, -0.009996), (4.463, -9.756, -0.2726), (4.463, -8.974, -0.2726), (-4.463, -8.434, -0.03826), (-4.463, -8.565, -0.2443), (4.463, -8.434, -0.03826), (4.463, -8.565, -0.2443), (-4.463, -7.95, -0.3116), (-4.463, -8.128, -0.4504), (4.463, -7.95, -0.3116), (4.463, -8.128, -0.4504), (-4.463, -7.592, -0.7013), (-4.463, -7.795, -0.7709), (4.463, -7.592, -0.7013), (4.463, -7.795, -0.7709), (-4.463, -10.34, -0.04099), (-4.463, -10.2, -0.2416), (4.463, -10.34, -0.04099), (4.463, -10.2, -0.2416), (-4.463, -10.74, -0.3326), (-4.463, -10.55, -0.4516), (4.463, -10.74, -0.3326), (4.463, -10.55, -0.4516), (-4.463, -11.12, -0.7902), (-4.463, -10.91, -0.7974), (4.463, -11.12, -0.7902), (4.463, -10.91, -0.7974)], [], [(0, 1, 3, 2), (2, 3, 5, 4), (4, 5, 7, 6), (6, 7, 9, 8), (8, 9, 11, 10), (10, 11, 13, 12), (3, 1, 15, 13, 11, 9, 7, 5), (12, 13, 15, 14), (14, 15, 1, 0), (0, 2, 4, 6, 8, 10, 12, 14), (16, 17, 19, 18), (18, 19, 23, 22), (22, 23, 21, 20), (20, 21, 17, 16), (18, 22, 20, 16), (23, 19, 17, 21), (24, 25, 27, 26), (26, 27, 29, 28), (28, 29, 31, 30), (30, 31, 33, 32), (32, 33, 35, 34), (34, 35, 37, 36), (27, 25, 39, 37, 35, 33, 31, 29), (36, 37, 39, 38), (38, 39, 25, 24), (24, 26, 28, 30, 32, 34, 36, 38), (40, 41, 43, 42), (42, 43, 45, 44), (44, 45, 47, 46), (46, 47, 49, 48), (48, 49, 51, 50), (50, 51, 53, 52), (43, 41, 55, 53, 51, 49, 47, 45), (52, 53, 55, 54), (54, 55, 41, 40), (40, 42, 44, 46, 48, 50, 52, 54), (56, 57, 59, 58), (58, 59, 63, 62), (62, 63, 61, 60), (60, 61, 57, 56), (58, 62, 60, 56), (63, 59, 57, 61), (64, 65, 67, 66), (66, 67, 71, 70), (70, 71, 69, 68), (68, 69, 65, 64), (66, 70, 68, 64), (71, 67, 65, 69), (72, 73, 75, 74), (74, 75, 79, 78), (78, 79, 77, 76), (76, 77, 73, 72), (74, 78, 76, 72), (79, 75, 73, 77), (80, 81, 83, 82), (82, 83, 87, 86), (86, 87, 85, 84), (84, 85, 81, 80), (80, 82, 101, 100), (83, 81, 88, 89), (91, 89, 93, 95), (81, 85, 90, 88), (87, 83, 89, 91), (85, 87, 91, 90), (94, 95, 99, 98), (90, 91, 95, 94), (89, 88, 92, 93), (88, 90, 94, 92), (99, 97, 96, 98), (93, 92, 96, 97), (92, 94, 98, 96), (95, 93, 97, 99), (103, 102, 106, 107), (86, 84, 102, 103), (84, 80, 100, 102), (82, 86, 103, 101), (107, 106, 110, 111), (100, 101, 105, 104), (102, 100, 104, 106), (101, 103, 107, 105), (109, 111, 110, 108), (104, 105, 109, 108), (106, 104, 108, 110), (105, 107, 111, 109), (112, 113, 115, 114), (114, 115, 119, 118), (118, 119, 117, 116), (116, 117, 113, 112), (112, 114, 133, 132), (115, 113, 120, 121), (123, 121, 125, 127), (113, 117, 122, 120), (119, 115, 121, 123), (117, 119, 123, 122), (126, 127, 131, 130), (122, 123, 127, 126), (121, 120, 124, 125), (120, 122, 126, 124), (131, 129, 128, 130), (125, 124, 128, 129), (124, 126, 130, 128), (127, 125, 129, 131), (135, 134, 138, 139), (118, 116, 134, 135), (116, 112, 132, 134), (114, 118, 135, 133), (139, 138, 142, 143), (132, 133, 137, 136), (134, 132, 136, 138), (133, 135, 139, 137), (141, 143, 142, 140), (136, 137, 141, 140), (138, 136, 140, 142), (137, 139, 143, 141), (144, 145, 147, 146), (146, 147, 151, 150), (150, 151, 149, 148), (148, 149, 145, 144), (144, 146, 165, 164), (147, 145, 152, 153), (155, 153, 157, 159), (145, 149, 154, 152), (151, 147, 153, 155), (149, 151, 155, 154), (158, 159, 163, 162), (154, 155, 159, 158), (153, 152, 156, 157), (152, 154, 158, 156), (163, 161, 160, 162), (157, 156, 160, 161), (156, 158, 162, 160), (159, 157, 161, 163), (167, 166, 170, 171), (150, 148, 166, 167), (148, 144, 164, 166), (146, 150, 167, 165), (171, 170, 174, 175), (164, 165, 169, 168), (166, 164, 168, 170), (165, 167, 171, 169), (173, 175, 174, 172), (168, 169, 173, 172), (170, 168, 172, 174), (169, 171, 175, 173)])
me_cylinder_005.polygons.foreach_set('material_index', [0, 0, 0, 0, 0, 0, 0, 0, 0, 0, 0, 0, 0, 0, 0, 0, 1, 1, 1, 1, 1, 1, 1, 1, 1, 1, 1, 1, 1, 1, 1, 1, 1, 1, 1, 1, 1, 1, 1, 1, 1, 1, 2, 2, 2, 2, 2, 2, 2, 2, 2, 2, 2, 2, 3, 3, 3, 3, 3, 3, 3, 3, 3, 3, 3, 3, 3, 3, 3, 3, 3, 3, 3, 3, 3, 3, 3, 3, 3, 3, 3, 3, 3, 3, 3, 3, 3, 3, 3, 3, 3, 3, 3, 3, 3, 3, 3, 3, 3, 3, 3, 3, 3, 3, 3, 3, 3, 3, 3, 3, 3, 3, 3, 3, 3, 3, 3, 3, 3, 3, 3, 3, 3, 3, 3, 3, 3, 3, 3, 3, 3, 3, 3, 3, 3, 3, 3, 3, 3, 3, 3, 3, 3, 3])
_uv = me_cylinder_005.uv_layers.new(name='UVMap')
_uv.uv.foreach_set('vector', [1.0, 0.5, 1.0, 1.0, 0.875, 1.0, 0.875, 0.5, 0.875, 0.5, 0.875, 1.0, 0.75, 1.0, 0.75, 0.5, 0.75, 0.5, 0.75, 1.0, 0.625, 1.0, 0.625, 0.5, 0.625, 0.5, 0.625, 1.0, 0.5, 1.0, 0.5, 0.5, 0.5, 0.5, 0.5, 1.0, 0.375, 1.0, 0.375, 0.5, 0.375, 0.5, 0.375, 1.0, 0.25, 1.0, 0.25, 0.5, 0.4197, 0.4197, 0.25, 0.49, 0.08029, 0.4197, 0.01, 0.25, 0.08029, 0.08029, 0.25, 0.01, 0.4197, 0.08029, 0.49, 0.25, 0.25, 0.5, 0.25, 1.0, 0.125, 1.0, 0.125, 0.5, 0.125, 0.5, 0.125, 1.0, 0.0, 1.0, 0.0, 0.5, 0.75, 0.49, 0.9197, 0.4197, 0.99, 0.25, 0.9197, 0.08029, 0.75, 0.01, 0.5803, 0.08029, 0.51, 0.25, 0.5803, 0.4197, 0.375, 0.0, 0.625, 0.0, 0.625, 0.25, 0.375, 0.25, 0.375, 0.25, 0.625, 0.25, 0.625, 0.5, 0.375, 0.5, 0.375, 0.5, 0.625, 0.5, 0.625, 0.75, 0.375, 0.75, 0.375, 0.75, 0.625, 0.75, 0.625, 1.0, 0.375, 1.0, 0.125, 0.5, 0.375, 0.5, 0.375, 0.75, 0.125, 0.75, 0.625, 0.5, 0.875, 0.5, 0.875, 0.75, 0.625, 0.75, 1.0, 0.5, 1.0, 1.0, 0.875, 1.0, 0.875, 0.5, 0.875, 0.5, 0.875, 1.0, 0.75, 1.0, 0.75, 0.5, 0.75, 0.5, 0.75, 1.0, 0.625, 1.0, 0.625, 0.5, 0.625, 0.5, 0.625, 1.0, 0.5, 1.0, 0.5, 0.5, 0.5, 0.5, 0.5, 1.0, 0.375, 1.0, 0.375, 0.5, 0.375, 0.5, 0.375, 1.0, 0.25, 1.0, 0.25, 0.5, 0.4197, 0.4197, 0.25, 0.49, 0.08029, 0.4197, 0.01, 0.25, 0.08029, 0.08029, 0.25, 0.01, 0.4197, 0.08029, 0.49, 0.25, 0.25, 0.5, 0.25, 1.0, 0.125, 1.0, 0.125, 0.5, 0.125, 0.5, 0.125, 1.0, 0.0, 1.0, 0.0, 0.5, 0.75, 0.49, 0.9197, 0.4197, 0.99, 0.25, 0.9197, 0.08029, 0.75, 0.01, 0.5803, 0.08029, 0.51, 0.25, 0.5803, 0.4197, 1.0, 0.5, 1.0, 1.0, 0.875, 1.0, 0.875, 0.5, 0.875, 0.5, 0.875, 1.0, 0.75, 1.0, 0.75, 0.5, 0.75, 0.5, 0.75, 1.0, 0.625, 1.0, 0.625, 0.5, 0.625, 0.5, 0.625, 1.0, 0.5, 1.0, 0.5, 0.5, 0.5, 0.5, 0.5, 1.0, 0.375, 1.0, 0.375, 0.5, 0.375, 0.5, 0.375, 1.0, 0.25, 1.0, 0.25, 0.5, 0.4197, 0.4197, 0.25, 0.49, 0.08029, 0.4197, 0.01, 0.25, 0.08029, 0.08029, 0.25, 0.01, 0.4197, 0.08029, 0.49, 0.25, 0.25, 0.5, 0.25, 1.0, 0.125, 1.0, 0.125, 0.5, 0.125, 0.5, 0.125, 1.0, 0.0, 1.0, 0.0, 0.5, 0.75, 0.49, 0.9197, 0.4197, 0.99, 0.25, 0.9197, 0.08029, 0.75, 0.01, 0.5803, 0.08029, 0.51, 0.25, 0.5803, 0.4197, 0.375, 0.0, 0.625, 0.0, 0.625, 0.25, 0.375, 0.25, 0.375, 0.25, 0.625, 0.25, 0.625, 0.5, 0.375, 0.5, 0.375, 0.5, 0.625, 0.5, 0.625, 0.75, 0.375, 0.75, 0.375, 0.75, 0.625, 0.75, 0.625, 1.0, 0.375, 1.0, 0.125, 0.5, 0.375, 0.5, 0.375, 0.75, 0.125, 0.75, 0.625, 0.5, 0.875, 0.5, 0.875, 0.75, 0.625, 0.75, 0.375, 0.0, 0.625, 0.0, 0.625, 0.25, 0.375, 0.25, 0.375, 0.25, 0.625, 0.25, 0.625, 0.5, 0.375, 0.5, 0.375, 0.5, 0.625, 0.5, 0.625, 0.75, 0.375, 0.75, 0.375, 0.75, 0.625, 0.75, 0.625, 1.0, 0.375, 1.0, 0.125, 0.5, 0.375, 0.5, 0.375, 0.75, 0.125, 0.75, 0.625, 0.5, 0.875, 0.5, 0.875, 0.75, 0.625, 0.75, 0.375, 0.0, 0.625, 0.0, 0.625, 0.25, 0.375, 0.25, 0.375, 0.25, 0.625, 0.25, 0.625, 0.5, 0.375, 0.5, 0.375, 0.5, 0.625, 0.5, 0.625, 0.75, 0.375, 0.75, 0.375, 0.75, 0.625, 0.75, 0.625, 1.0, 0.375, 1.0, 0.125, 0.5, 0.375, 0.5, 0.375, 0.75, 0.125, 0.75, 0.625, 0.5, 0.875, 0.5, 0.875, 0.75, 0.625, 0.75, 0.375, 0.0, 0.625, 0.0, 0.625, 0.25, 0.375, 0.25, 0.375, 0.25, 0.625, 0.25, 0.625, 0.5, 0.375, 0.5, 0.375, 0.5, 0.625, 0.5, 0.625, 0.75, 0.375, 0.75, 0.375, 0.75, 0.625, 0.75, 0.625, 1.0, 0.375, 1.0, 0.375, 0.0, 0.375, 0.25, 0.375, 0.25, 0.375, 0.0, 0.625, 0.25, 0.625, 0.0, 0.625, 0.0, 0.625, 0.25, 0.625, 0.5, 0.625, 0.25, 0.625, 0.25, 0.625, 0.5, 0.625, 1.0, 0.625, 0.75, 0.625, 0.75, 0.625, 1.0, 0.625, 0.5, 0.625, 0.25, 0.625, 0.25, 0.625, 0.5, 0.625, 0.75, 0.625, 0.5, 0.625, 0.5, 0.625, 0.75, 0.625, 0.75, 0.625, 0.5, 0.625, 0.5, 0.625, 0.75, 0.625, 0.75, 0.625, 0.5, 0.625, 0.5, 0.625, 0.75, 0.625, 0.25, 0.625, 0.0, 0.625, 0.0, 0.625, 0.25, 0.625, 1.0, 0.625, 0.75, 0.625, 0.75, 0.625, 1.0, 0.625, 0.5, 0.875, 0.5, 0.875, 0.75, 0.625, 0.75, 0.625, 0.25, 0.625, 0.0, 0.625, 0.0, 0.625, 0.25, 0.625, 1.0, 0.625, 0.75, 0.625, 0.75, 0.625, 1.0, 0.625, 0.5, 0.625, 0.25, 0.625, 0.25, 0.625, 0.5, 0.375, 0.5, 0.375, 0.75, 0.375, 0.75, 0.375, 0.5, 0.375, 0.5, 0.375, 0.75, 0.375, 0.75, 0.375, 0.5, 0.375, 0.75, 0.375, 1.0, 0.375, 1.0, 0.375, 0.75, 0.375, 0.25, 0.375, 0.5, 0.375, 0.5, 0.375, 0.25, 0.375, 0.5, 0.375, 0.75, 0.375, 0.75, 0.375, 0.5, 0.375, 0.0, 0.375, 0.25, 0.375, 0.25, 0.375, 0.0, 0.375, 0.75, 0.375, 1.0, 0.375, 1.0, 0.375, 0.75, 0.375, 0.25, 0.375, 0.5, 0.375, 0.5, 0.375, 0.25, 0.125, 0.5, 0.375, 0.5, 0.375, 0.75, 0.125, 0.75, 0.375, 0.0, 0.375, 0.25, 0.375, 0.25, 0.375, 0.0, 0.375, 0.75, 0.375, 1.0, 0.375, 1.0, 0.375, 0.75, 0.375, 0.25, 0.375, 0.5, 0.375, 0.5, 0.375, 0.25, 0.375, 0.0, 0.625, 0.0, 0.625, 0.25, 0.375, 0.25, 0.375, 0.25, 0.625, 0.25, 0.625, 0.5, 0.375, 0.5, 0.375, 0.5, 0.625, 0.5, 0.625, 0.75, 0.375, 0.75, 0.375, 0.75, 0.625, 0.75, 0.625, 1.0, 0.375, 1.0, 0.375, 0.0, 0.375, 0.25, 0.375, 0.25, 0.375, 0.0, 0.625, 0.25, 0.625, 0.0, 0.625, 0.0, 0.625, 0.25, 0.625, 0.5, 0.625, 0.25, 0.625, 0.25, 0.625, 0.5, 0.625, 1.0, 0.625, 0.75, 0.625, 0.75, 0.625, 1.0, 0.625, 0.5, 0.625, 0.25, 0.625, 0.25, 0.625, 0.5, 0.625, 0.75, 0.625, 0.5, 0.625, 0.5, 0.625, 0.75, 0.625, 0.75, 0.625, 0.5, 0.625, 0.5, 0.625, 0.75, 0.625, 0.75, 0.625, 0.5, 0.625, 0.5, 0.625, 0.75, 0.625, 0.25, 0.625, 0.0, 0.625, 0.0, 0.625, 0.25, 0.625, 1.0, 0.625, 0.75, 0.625, 0.75, 0.625, 1.0, 0.625, 0.5, 0.875, 0.5, 0.875, 0.75, 0.625, 0.75, 0.625, 0.25, 0.625, 0.0, 0.625, 0.0, 0.625, 0.25, 0.625, 1.0, 0.625, 0.75, 0.625, 0.75, 0.625, 1.0, 0.625, 0.5, 0.625, 0.25, 0.625, 0.25, 0.625, 0.5, 0.375, 0.5, 0.375, 0.75, 0.375, 0.75, 0.375, 0.5, 0.375, 0.5, 0.375, 0.75, 0.375, 0.75, 0.375, 0.5, 0.375, 0.75, 0.375, 1.0, 0.375, 1.0, 0.375, 0.75, 0.375, 0.25, 0.375, 0.5, 0.375, 0.5, 0.375, 0.25, 0.375, 0.5, 0.375, 0.75, 0.375, 0.75, 0.375, 0.5, 0.375, 0.0, 0.375, 0.25, 0.375, 0.25, 0.375, 0.0, 0.375, 0.75, 0.375, 1.0, 0.375, 1.0, 0.375, 0.75, 0.375, 0.25, 0.375, 0.5, 0.375, 0.5, 0.375, 0.25, 0.125, 0.5, 0.375, 0.5, 0.375, 0.75, 0.125, 0.75, 0.375, 0.0, 0.375, 0.25, 0.375, 0.25, 0.375, 0.0, 0.375, 0.75, 0.375, 1.0, 0.375, 1.0, 0.375, 0.75, 0.375, 0.25, 0.375, 0.5, 0.375, 0.5, 0.375, 0.25, 0.375, 0.0, 0.625, 0.0, 0.625, 0.25, 0.375, 0.25, 0.375, 0.25, 0.625, 0.25, 0.625, 0.5, 0.375, 0.5, 0.375, 0.5, 0.625, 0.5, 0.625, 0.75, 0.375, 0.75, 0.375, 0.75, 0.625, 0.75, 0.625, 1.0, 0.375, 1.0, 0.375, 0.0, 0.375, 0.25, 0.375, 0.25, 0.375, 0.0, 0.625, 0.25, 0.625, 0.0, 0.625, 0.0, 0.625, 0.25, 0.625, 0.5, 0.625, 0.25, 0.625, 0.25, 0.625, 0.5, 0.625, 1.0, 0.625, 0.75, 0.625, 0.75, 0.625, 1.0, 0.625, 0.5, 0.625, 0.25, 0.625, 0.25, 0.625, 0.5, 0.625, 0.75, 0.625, 0.5, 0.625, 0.5, 0.625, 0.75, 0.625, 0.75, 0.625, 0.5, 0.625, 0.5, 0.625, 0.75, 0.625, 0.75, 0.625, 0.5, 0.625, 0.5, 0.625, 0.75, 0.625, 0.25, 0.625, 0.0, 0.625, 0.0, 0.625, 0.25, 0.625, 1.0, 0.625, 0.75, 0.625, 0.75, 0.625, 1.0, 0.625, 0.5, 0.875, 0.5, 0.875, 0.75, 0.625, 0.75, 0.625, 0.25, 0.625, 0.0, 0.625, 0.0, 0.625, 0.25, 0.625, 1.0, 0.625, 0.75, 0.625, 0.75, 0.625, 1.0, 0.625, 0.5, 0.625, 0.25, 0.625, 0.25, 0.625, 0.5, 0.375, 0.5, 0.375, 0.75, 0.375, 0.75, 0.375, 0.5, 0.375, 0.5, 0.375, 0.75, 0.375, 0.75, 0.375, 0.5, 0.375, 0.75, 0.375, 1.0, 0.375, 1.0, 0.375, 0.75, 0.375, 0.25, 0.375, 0.5, 0.375, 0.5, 0.375, 0.25, 0.375, 0.5, 0.375, 0.75, 0.375, 0.75, 0.375, 0.5, 0.375, 0.0, 0.375, 0.25, 0.375, 0.25, 0.375, 0.0, 0.375, 0.75, 0.375, 1.0, 0.375, 1.0, 0.375, 0.75, 0.375, 0.25, 0.375, 0.5, 0.375, 0.5, 0.375, 0.25, 0.125, 0.5, 0.375, 0.5, 0.375, 0.75, 0.125, 0.75, 0.375, 0.0, 0.375, 0.25, 0.375, 0.25, 0.375, 0.0, 0.375, 0.75, 0.375, 1.0, 0.375, 1.0, 0.375, 0.75, 0.375, 0.25, 0.375, 0.5, 0.375, 0.5, 0.375, 0.25])
me_cylinder_005.materials.append(mat_tire_001)
me_cylinder_005.materials.append(mat_material_002)
me_cylinder_005.materials.append(mat_material_005)
me_cylinder_005.materials.append(mat_material)
me_cylinder_005.use_remesh_fix_poles = True
me_cylinder_005.use_remesh_preserve_attributes = False
me_cylinder_005.use_mirror_vertex_groups = False
me_cylinder_005.update()
me_cube = bpy.data.meshes.new('Cube')
me_cube.from_pydata([(-1.0, -1.0, -1.0), (-1.0, -1.0, 1.0), (-1.0, 1.0, -1.0), (-1.0, 1.0, 1.0), (1.0, -1.0, -1.0), (1.0, -1.0, 1.0), (1.0, 1.0, -1.0), (1.0, 1.0, 1.0), (0.3333, -0.8, 0.6496), (0.3333, -0.8, 0.8496), (0.3333, 0.8, 0.6496), (0.3333, 0.8, 0.8496), (3.667, -0.8, 0.6496), (3.667, -0.8, 0.8496), (3.667, 0.8, 0.6496), (3.667, 0.8, 0.8496), (0.3333, -0.8, -0.9), (0.3333, -0.8, -0.7), (0.3333, 0.8, -0.9), (0.3333, 0.8, -0.7), (3.667, -0.8, -0.9), (3.667, -0.8, -0.7), (3.667, 0.8, -0.9), (3.667, 0.8, -0.7), (-0.8333, -1.4, -0.8), (-0.8333, -1.4, 0.8), (-0.8333, 0.6, -0.8), (-0.8333, 0.6, 0.8), (0.8333, -1.4, -0.8), (0.8333, -1.4, 0.8), (0.8333, 0.6, -0.8), (0.8333, 0.6, 0.8)], [], [(0, 1, 3, 2), (2, 3, 7, 6), (6, 7, 5, 4), (4, 5, 1, 0), (2, 6, 4, 0), (7, 3, 1, 5), (8, 9, 11, 10), (10, 11, 15, 14), (14, 15, 13, 12), (12, 13, 9, 8), (10, 14, 12, 8), (15, 11, 9, 13), (16, 17, 19, 18), (18, 19, 23, 22), (22, 23, 21, 20), (20, 21, 17, 16), (18, 22, 20, 16), (23, 19, 17, 21), (24, 25, 27, 26), (26, 27, 31, 30), (30, 31, 29, 28), (28, 29, 25, 24), (26, 30, 28, 24), (31, 27, 25, 29)])
me_cube.polygons.foreach_set('material_index', [0, 0, 0, 0, 0, 0, 1, 1, 1, 1, 1, 1, 1, 1, 1, 1, 1, 1, 2, 2, 2, 2, 2, 2])
_uv = me_cube.uv_layers.new(name='UVMap')
_uv.uv.foreach_set('vector', [0.375, 0.0, 0.625, 0.0, 0.625, 0.25, 0.375, 0.25, 0.375, 0.25, 0.625, 0.25, 0.625, 0.5, 0.375, 0.5, 0.375, 0.5, 0.625, 0.5, 0.625, 0.75, 0.375, 0.75, 0.375, 0.75, 0.625, 0.75, 0.625, 1.0, 0.375, 1.0, 0.125, 0.5, 0.375, 0.5, 0.375, 0.75, 0.125, 0.75, 0.625, 0.5, 0.875, 0.5, 0.875, 0.75, 0.625, 0.75, 0.375, 0.0, 0.625, 0.0, 0.625, 0.25, 0.375, 0.25, 0.375, 0.25, 0.625, 0.25, 0.625, 0.5, 0.375, 0.5, 0.375, 0.5, 0.625, 0.5, 0.625, 0.75, 0.375, 0.75, 0.375, 0.75, 0.625, 0.75, 0.625, 1.0, 0.375, 1.0, 0.125, 0.5, 0.375, 0.5, 0.375, 0.75, 0.125, 0.75, 0.625, 0.5, 0.875, 0.5, 0.875, 0.75, 0.625, 0.75, 0.375, 0.0, 0.625, 0.0, 0.625, 0.25, 0.375, 0.25, 0.375, 0.25, 0.625, 0.25, 0.625, 0.5, 0.375, 0.5, 0.375, 0.5, 0.625, 0.5, 0.625, 0.75, 0.375, 0.75, 0.375, 0.75, 0.625, 0.75, 0.625, 1.0, 0.375, 1.0, 0.125, 0.5, 0.375, 0.5, 0.375, 0.75, 0.125, 0.75, 0.625, 0.5, 0.875, 0.5, 0.875, 0.75, 0.625, 0.75, 0.375, 0.0, 0.625, 0.0, 0.625, 0.25, 0.375, 0.25, 0.375, 0.25, 0.625, 0.25, 0.625, 0.5, 0.375, 0.5, 0.375, 0.5, 0.625, 0.5, 0.625, 0.75, 0.375, 0.75, 0.375, 0.75, 0.625, 0.75, 0.625, 1.0, 0.375, 1.0, 0.125, 0.5, 0.375, 0.5, 0.375, 0.75, 0.125, 0.75, 0.625, 0.5, 0.875, 0.5, 0.875, 0.75, 0.625, 0.75])
me_cube.materials.append(mat_material_002)
me_cube.materials.append(mat_material_006)
me_cube.materials.append(mat_material_001)
me_cube.use_remesh_fix_poles = True
me_cube.use_remesh_preserve_attributes = False
me_cube.use_mirror_vertex_groups = False
me_cube.update()
me_cube_015 = bpy.data.meshes.new('Cube.015')
me_cube_015.from_pydata([(-1.0, -1.0, -1.0), (-1.0, -1.0, 1.0), (-1.0, 1.0, -1.0), (-1.0, 1.0, 1.0), (1.0, -1.0, -1.0), (1.0, -1.0, 1.0), (1.0, 1.0, -1.0), (1.0, 1.0, 1.0), (0.3333, -0.8, 0.6496), (0.3333, -0.8, 0.8496), (0.3333, 0.8, 0.6496), (0.3333, 0.8, 0.8496), (3.667, -0.8, 0.6496), (3.667, -0.8, 0.8496), (3.667, 0.8, 0.6496), (3.667, 0.8, 0.8496), (0.3333, -0.8, -0.9), (0.3333, -0.8, -0.7), (0.3333, 0.8, -0.9), (0.3333, 0.8, -0.7), (3.667, -0.8, -0.9), (3.667, -0.8, -0.7), (3.667, 0.8, -0.9), (3.667, 0.8, -0.7), (-0.8333, -1.4, -0.8), (-0.8333, -1.4, 0.8), (-0.8333, 0.6, -0.8), (-0.8333, 0.6, 0.8), (0.8333, -1.4, -0.8), (0.8333, -1.4, 0.8), (0.8333, 0.6, -0.8), (0.8333, 0.6, 0.8)], [], [(0, 1, 3, 2), (2, 3, 7, 6), (6, 7, 5, 4), (4, 5, 1, 0), (2, 6, 4, 0), (7, 3, 1, 5), (8, 9, 11, 10), (10, 11, 15, 14), (14, 15, 13, 12), (12, 13, 9, 8), (10, 14, 12, 8), (15, 11, 9, 13), (16, 17, 19, 18), (18, 19, 23, 22), (22, 23, 21, 20), (20, 21, 17, 16), (18, 22, 20, 16), (23, 19, 17, 21), (24, 25, 27, 26), (26, 27, 31, 30), (30, 31, 29, 28), (28, 29, 25, 24), (26, 30, 28, 24), (31, 27, 25, 29)])
me_cube_015.polygons.foreach_set('material_index', [0, 0, 0, 0, 0, 0, 1, 1, 1, 1, 1, 1, 1, 1, 1, 1, 1, 1, 2, 2, 2, 2, 2, 2])
_uv = me_cube_015.uv_layers.new(name='UVMap')
_uv.uv.foreach_set('vector', [0.375, 0.0, 0.625, 0.0, 0.625, 0.25, 0.375, 0.25, 0.375, 0.25, 0.625, 0.25, 0.625, 0.5, 0.375, 0.5, 0.375, 0.5, 0.625, 0.5, 0.625, 0.75, 0.375, 0.75, 0.375, 0.75, 0.625, 0.75, 0.625, 1.0, 0.375, 1.0, 0.125, 0.5, 0.375, 0.5, 0.375, 0.75, 0.125, 0.75, 0.625, 0.5, 0.875, 0.5, 0.875, 0.75, 0.625, 0.75, 0.375, 0.0, 0.625, 0.0, 0.625, 0.25, 0.375, 0.25, 0.375, 0.25, 0.625, 0.25, 0.625, 0.5, 0.375, 0.5, 0.375, 0.5, 0.625, 0.5, 0.625, 0.75, 0.375, 0.75, 0.375, 0.75, 0.625, 0.75, 0.625, 1.0, 0.375, 1.0, 0.125, 0.5, 0.375, 0.5, 0.375, 0.75, 0.125, 0.75, 0.625, 0.5, 0.875, 0.5, 0.875, 0.75, 0.625, 0.75, 0.375, 0.0, 0.625, 0.0, 0.625, 0.25, 0.375, 0.25, 0.375, 0.25, 0.625, 0.25, 0.625, 0.5, 0.375, 0.5, 0.375, 0.5, 0.625, 0.5, 0.625, 0.75, 0.375, 0.75, 0.375, 0.75, 0.625, 0.75, 0.625, 1.0, 0.375, 1.0, 0.125, 0.5, 0.375, 0.5, 0.375, 0.75, 0.125, 0.75, 0.625, 0.5, 0.875, 0.5, 0.875, 0.75, 0.625, 0.75, 0.375, 0.0, 0.625, 0.0, 0.625, 0.25, 0.375, 0.25, 0.375, 0.25, 0.625, 0.25, 0.625, 0.5, 0.375, 0.5, 0.375, 0.5, 0.625, 0.5, 0.625, 0.75, 0.375, 0.75, 0.375, 0.75, 0.625, 0.75, 0.625, 1.0, 0.375, 1.0, 0.125, 0.5, 0.375, 0.5, 0.375, 0.75, 0.125, 0.75, 0.625, 0.5, 0.875, 0.5, 0.875, 0.75, 0.625, 0.75])
me_cube_015.materials.append(mat_material_002)
me_cube_015.materials.append(mat_material_006)
me_cube_015.materials.append(mat_material_001)
me_cube_015.use_remesh_fix_poles = True
me_cube_015.use_remesh_preserve_attributes = False
me_cube_015.use_mirror_vertex_groups = False
me_cube_015.update()
me_plane = bpy.data.meshes.new('Plane')
me_plane.from_pydata([(-1.0, -1.0, 0.0), (1.0, -1.0, 0.0), (-1.0, 1.0, 0.0), (1.0, 1.0, 0.0)], [], [(0, 1, 3, 2)])
_uv = me_plane.uv_layers.new(name='UVMap')
_uv.uv.foreach_set('vector', [0.0, 0.0, 1.0, 0.0, 1.0, 1.0, 0.0, 1.0])
me_plane.materials.append(mat_material_008)
me_plane.use_remesh_fix_poles = True
me_plane.use_remesh_preserve_attributes = False
me_plane.use_mirror_vertex_groups = False
me_plane.update()

# ---- objects
ob_cube = bpy.data.objects.new('Cube', me_cube_002)
ob_tayar_01 = bpy.data.objects.new('Tayar 01', me_cylinder_001)
ob_tayar_01_001 = bpy.data.objects.new('Tayar 01.001', me_cylinder_002)
ob_tayar_01_002 = bpy.data.objects.new('Tayar 01.002', me_cylinder_003)
ob_cube_004 = bpy.data.objects.new('Cube.004', me_cube_007)
ob_cylinder_002 = bpy.data.objects.new('Cylinder.002', me_cylinder_005)
ob_side_mirror = bpy.data.objects.new('Side mirror', me_cube)
ob_side_mirror_001 = bpy.data.objects.new('Side mirror.001', me_cube_015)
ob_plane = bpy.data.objects.new('Plane', me_plane)
ob_camera = bpy.data.objects.new('Camera', cam_camera)

# ---- transforms, parenting, visibility, modifiers, constraints
ob_cube.location = (0.0, 4.654, 3.573)
ob_cube.scale = (2.175, 1.0, 1.0)
ob_cube.lineart.crease_threshold = 0.0
ob_tayar_01.location = (2.096, 3.206, 1.2)
ob_tayar_01.rotation_euler = (1.571, -0.0, 1.581)
ob_tayar_01.scale = (0.8565, 0.8565, 0.135)
ob_tayar_01.lineart.crease_threshold = 0.0
ob_tayar_01_001.location = (2.082, -1.415, 1.2)
ob_tayar_01_001.rotation_euler = (1.571, -0.0, 1.581)
ob_tayar_01_001.scale = (0.8565, 0.8565, 0.135)
ob_tayar_01_001.lineart.crease_threshold = 0.0
ob_tayar_01_002.location = (2.096, -3.432, 1.2)
ob_tayar_01_002.rotation_euler = (1.571, -0.0, 1.581)
ob_tayar_01_002.scale = (0.8565, 0.8565, 0.135)
ob_tayar_01_002.lineart.crease_threshold = 0.0
ob_cube_004.location = (0.0, -1.438, 4.104)
ob_cube_004.scale = (2.329, 3.653, 1.981)
ob_cube_004.lineart.crease_threshold = 0.0
ob_cylinder_002.location = (0.0, 1.291, 2.189)
ob_cylinder_002.scale = (0.5105, 0.5105, 0.5105)
ob_cylinder_002.lineart.crease_threshold = 0.0
ob_side_mirror.location = (-2.6, 5.5, 4.0)
ob_side_mirror.scale = (0.3, 0.05, 0.5)
ob_side_mirror.lineart.crease_threshold = 0.0
ob_side_mirror_001.location = (2.6, 5.5, 4.0)
ob_side_mirror_001.rotation_euler = (0.0, 3.142, 0.0)
ob_side_mirror_001.scale = (0.3, 0.05, 0.5)
ob_side_mirror_001.lineart.crease_threshold = 0.0
ob_plane.location = (0.0, 0.0, 0.428)
ob_plane.scale = (56.5, 52.2, 1.0)
ob_plane.lineart.crease_threshold = 0.0
ob_camera.location = (11.86, 9.907, 7.066)
ob_camera.rotation_euler = (1.36, -1.019e-06, 2.251)
ob_camera.scale = (3.244, 1.128, 2.64)
ob_camera.lineart.crease_threshold = 0.0

# ---- collection membership
col_collection.objects.link(ob_cube)
col_collection.objects.link(ob_tayar_01)
col_collection.objects.link(ob_tayar_01_001)
col_collection.objects.link(ob_tayar_01_002)
col_collection.objects.link(ob_cube_004)
col_collection.objects.link(ob_cylinder_002)
col_collection.objects.link(ob_side_mirror)
col_collection.objects.link(ob_side_mirror_001)
col_collection.objects.link(ob_plane)
col_collection.objects.link(ob_camera)

# ---- scene / render settings (as saved in the file)
scene.camera = ob_camera
scene.frame_start = 1; scene.frame_end = 250; scene.frame_set(1)
scene.render.engine = 'BLENDER_EEVEE_NEXT'
scene.render.resolution_x = 1531
scene.render.film_transparent = True
scene.cycles.use_denoising = False
scene.cycles.samples = 128
scene.cycles.sampling_pattern = 'TABULATED_SOBOL'
scene.cycles.use_adaptive_sampling = False
scene.cycles.use_light_tree = False
scene.eevee.use_gtao = True
scene.eevee.use_raytracing = True
scene.view_settings.view_transform = 'Filmic'
bpy.context.view_layer.update()
